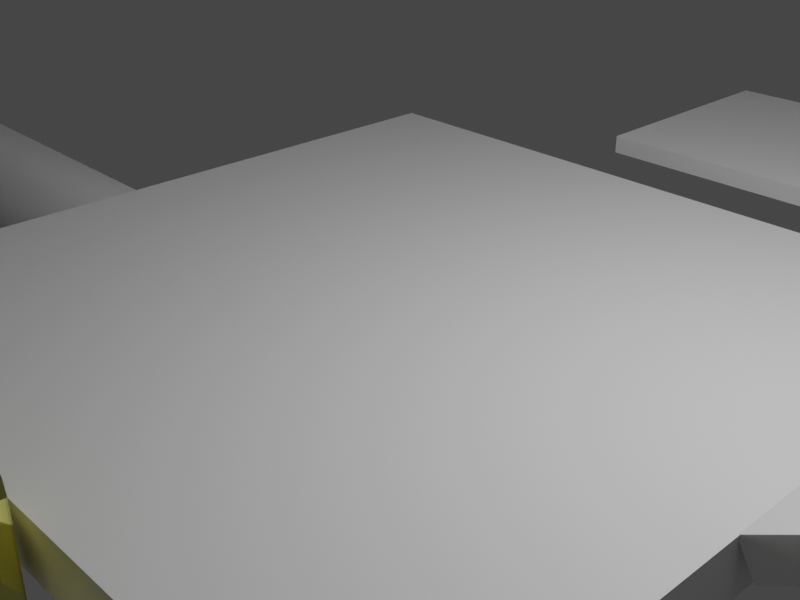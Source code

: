 # Source: level2.blend  (saved by Blender 3.6.13; exported with 4.5.12 LTS)
import bpy
from mathutils import Matrix  # noqa: F401  (used for matrix-valued properties, if any)

bpy.ops.wm.read_factory_settings(use_empty=True)
scene = bpy.context.scene
scene.name = 'Scene'

# ---- collections
col_collection = bpy.data.collections.new('Collection'); scene.collection.children.link(col_collection)

# ---- materials (node trees are filled in below, after node groups)
mat_material = bpy.data.materials.new('Material')
mat_material.alpha_threshold = 0.0
mat_material.use_transparent_shadow = False
mat_material.line_color = (0.0, 0.0, 0.0, 1.0)
mat_metal = bpy.data.materials.new('metal')
mat_metal.use_transparent_shadow = False

# ---- node groups
ng_auto_smooth = bpy.data.node_groups.new('Auto Smooth', 'GeometryNodeTree')
_s = ng_auto_smooth.interface.new_socket(name='Geometry', in_out='OUTPUT', socket_type='NodeSocketGeometry')
_s = ng_auto_smooth.interface.new_socket(name='Geometry', in_out='INPUT', socket_type='NodeSocketGeometry')
_s = ng_auto_smooth.interface.new_socket(name='Angle', in_out='INPUT', socket_type='NodeSocketFloat')
_s.subtype = 'ANGLE'
_s.min_value = 0.0
_s.max_value = 3.142
ng_auto_smooth.is_modifier = True
_N = ng_auto_smooth.nodes; _L = ng_auto_smooth.links
n0 = _N.new('NodeGroupOutput'); n0.name = 'Group Output'; n0.location = (480, -100)
n1 = _N.new('NodeGroupInput'); n1.name = 'Group Input'; n1.location = (-420, -300)
n2 = _N.new('NodeGroupInput'); n2.name = 'Group Input.001'; n2.location = (-60, -100)
n3 = _N.new('GeometryNodeSetShadeSmooth'); n3.name = 'Set Shade Smooth'; n3.location = (120, -100)
n3.domain = 'EDGE'
n4 = _N.new('GeometryNodeSetShadeSmooth'); n4.name = 'Set Shade Smooth.001'; n4.location = (300, -100)
n5 = _N.new('GeometryNodeInputMeshEdgeAngle'); n5.name = 'Edge Angle'; n5.location = (-420, -220)
n6 = _N.new('GeometryNodeInputEdgeSmooth'); n6.name = 'Is Edge Smooth'; n6.location = (-60, -160)
n7 = _N.new('GeometryNodeInputShadeSmooth'); n7.name = 'Is Face Smooth'; n7.location = (-240, -340)
n8 = _N.new('FunctionNodeBooleanMath'); n8.name = 'Boolean Math'; n8.location = (-60, -220)
n9 = _N.new('FunctionNodeCompare'); n9.name = 'Compare'; n9.location = (-240, -180)
n9.operation = 'LESS_EQUAL'
_L.new(n5.outputs[0], n9.inputs[0])
_L.new(n4.outputs[0], n0.inputs[0])
_L.new(n1.outputs[1], n9.inputs[1])
_L.new(n9.outputs[0], n8.inputs[0])
_L.new(n7.outputs[0], n8.inputs[1])
_L.new(n2.outputs[0], n3.inputs[0])
_L.new(n6.outputs[0], n3.inputs[1])
_L.new(n3.outputs[0], n4.inputs[0])
_L.new(n8.outputs[0], n3.inputs[2])
n0.is_active_output = True

# ---- material node trees
mat_material.use_nodes = True; mat_material.node_tree.nodes.clear()
_N = mat_material.node_tree.nodes; _L = mat_material.node_tree.links
n0 = _N.new('ShaderNodeOutputMaterial'); n0.name = 'Material Output'; n0.location = (300, 300)
n1 = _N.new('ShaderNodeBsdfPrincipled'); n1.name = 'Principled BSDF'; n1.location = (10, 300)
n1.distribution = 'GGX'
n1.subsurface_method = 'BURLEY'
n1.inputs[2].default_value = 0.4
n1.inputs[3].default_value = 1.45
n1.inputs[27].default_value = (0.0, 0.0, 0.0, 1.0)
n1.inputs[28].default_value = 1.0
_L.new(n1.outputs[0], n0.inputs[0])
n0.is_active_output = True
mat_metal.use_nodes = True; mat_metal.node_tree.nodes.clear()
_N = mat_metal.node_tree.nodes; _L = mat_metal.node_tree.links
n0 = _N.new('ShaderNodeBsdfPrincipled'); n0.name = 'Principled BSDF'; n0.location = (10, 300)
n0.distribution = 'GGX'
n0.subsurface_method = 'RANDOM_WALK_SKIN'
n0.inputs[0].default_value = (0.8, 0.7557, 0.2025, 1.0)
n0.inputs[1].default_value = 1.0
n0.inputs[2].default_value = 0.122
n0.inputs[3].default_value = 1.45
n0.inputs[13].default_value = 0.8465
n0.inputs[27].default_value = (0.0, 0.0, 0.0, 1.0)
n0.inputs[28].default_value = 1.0
n1 = _N.new('ShaderNodeOutputMaterial'); n1.name = 'Material Output'; n1.location = (300, 300)
_L.new(n0.outputs[0], n1.inputs[0])
n1.is_active_output = True

# ---- world
world_world = bpy.data.worlds.new('World'); scene.world = world_world
world_world.use_nodes = True; world_world.node_tree.nodes.clear()
_N = world_world.node_tree.nodes; _L = world_world.node_tree.links
n0 = _N.new('ShaderNodeOutputWorld'); n0.name = 'World Output'; n0.location = (300, 300)
n1 = _N.new('ShaderNodeBackground'); n1.name = 'Background'; n1.location = (10, 300)
n1.inputs[0].default_value = (0.05088, 0.05088, 0.05088, 1.0)
_L.new(n1.outputs[0], n0.inputs[0])
n0.is_active_output = True
world_world.color = (0.05088, 0.05088, 0.05088)
world_world.use_sun_shadow = False
world_world.sun_shadow_jitter_overblur = 0.0

# ---- cameras
cam_camera = bpy.data.cameras.new('Camera')
cam_camera.clip_end = 100.0
cam_camera.ortho_scale = 7.314

# ---- lights
light_light = bpy.data.lights.new('Light', 'POINT')
light_light.transmission_factor = 0.0
light_light.energy = 1000.0
light_light.shadow_soft_size = 0.1
light_light.shadow_maximum_resolution = 0.006
light_light.use_absolute_resolution = True

# ---- meshes
me_cube = bpy.data.meshes.new('Cube')
me_cube.from_pydata([(4.435, 4.435, 0.312), (4.435, 4.435, -0.312), (4.435, -4.435, 0.312), (4.435, -4.435, -0.312), (-4.435, 4.435, 0.312), (-4.435, 4.435, -0.312), (-4.435, -4.435, 0.312), (-4.435, -4.435, -0.312)], [], [(0, 4, 6, 2), (3, 2, 6, 7), (7, 6, 4, 5), (5, 1, 3, 7), (1, 0, 2, 3), (5, 4, 0, 1)])
_uv = me_cube.uv_layers.new(name='UVMap')
_uv.uv.foreach_set('vector', [0.625, 0.5, 0.875, 0.5, 0.875, 0.75, 0.625, 0.75, 0.375, 0.75, 0.625, 0.75, 0.625, 1.0, 0.375, 1.0, 0.375, 0.0, 0.625, 0.0, 0.625, 0.25, 0.375, 0.25, 0.125, 0.5, 0.375, 0.5, 0.375, 0.75, 0.125, 0.75, 0.375, 0.5, 0.625, 0.5, 0.625, 0.75, 0.375, 0.75, 0.375, 0.25, 0.625, 0.25, 0.625, 0.5, 0.375, 0.5])
me_cube.materials.append(mat_material)
me_cube.use_remesh_preserve_volume = False
me_cube.use_remesh_preserve_attributes = False
me_cube.use_mirror_vertex_groups = False
me_cube.update()
me_cube_001 = bpy.data.meshes.new('Cube.001')
me_cube_001.from_pydata([(1.744, 1.744, 0.1227), (1.744, 1.744, -0.1227), (1.744, -1.744, 0.1227), (1.744, -1.744, -0.1227), (-1.744, 1.744, 0.1227), (-1.744, 1.744, -0.1227), (-1.744, -1.744, 0.1227), (-1.744, -1.744, -0.1227)], [], [(0, 4, 6, 2), (3, 2, 6, 7), (7, 6, 4, 5), (5, 1, 3, 7), (1, 0, 2, 3), (5, 4, 0, 1)])
_uv = me_cube_001.uv_layers.new(name='UVMap')
_uv.uv.foreach_set('vector', [0.625, 0.5, 0.875, 0.5, 0.875, 0.75, 0.625, 0.75, 0.375, 0.75, 0.625, 0.75, 0.625, 1.0, 0.375, 1.0, 0.375, 0.0, 0.625, 0.0, 0.625, 0.25, 0.375, 0.25, 0.125, 0.5, 0.375, 0.5, 0.375, 0.75, 0.125, 0.75, 0.375, 0.5, 0.625, 0.5, 0.625, 0.75, 0.375, 0.75, 0.375, 0.25, 0.625, 0.25, 0.625, 0.5, 0.375, 0.5])
me_cube_001.materials.append(mat_material)
me_cube_001.use_remesh_preserve_volume = False
me_cube_001.use_remesh_preserve_attributes = False
me_cube_001.use_mirror_vertex_groups = False
me_cube_001.update()
me_cube_002 = bpy.data.meshes.new('Cube.002')
me_cube_002.from_pydata([(4.155, 1.883, 0.195), (4.155, 1.883, -0.195), (4.155, -1.883, 0.195), (4.155, -1.883, -0.195), (-4.155, 1.883, 0.195), (-4.155, 1.883, -0.195), (-4.155, -1.883, 0.195), (-4.155, -1.883, -0.195)], [], [(0, 4, 6, 2), (3, 2, 6, 7), (7, 6, 4, 5), (5, 1, 3, 7), (1, 0, 2, 3), (5, 4, 0, 1)])
_uv = me_cube_002.uv_layers.new(name='UVMap')
_uv.uv.foreach_set('vector', [0.625, 0.5, 0.875, 0.5, 0.875, 0.75, 0.625, 0.75, 0.375, 0.75, 0.625, 0.75, 0.625, 1.0, 0.375, 1.0, 0.375, 0.0, 0.625, 0.0, 0.625, 0.25, 0.375, 0.25, 0.125, 0.5, 0.375, 0.5, 0.375, 0.75, 0.125, 0.75, 0.375, 0.5, 0.625, 0.5, 0.625, 0.75, 0.375, 0.75, 0.375, 0.25, 0.625, 0.25, 0.625, 0.5, 0.375, 0.5])
me_cube_002.materials.append(mat_material)
me_cube_002.use_remesh_preserve_volume = False
me_cube_002.use_remesh_preserve_attributes = False
me_cube_002.use_mirror_vertex_groups = False
me_cube_002.update()
me_cube_003 = bpy.data.meshes.new('Cube.003')
me_cube_003.from_pydata([(17.04, 2.831, 0.312), (17.04, 2.831, -0.312), (-4.435, 2.831, 0.312), (-4.435, 2.831, -0.312), (-4.435, 0.0, -0.312), (17.04, 0.0, 0.312), (-4.435, 0.0, 0.312), (17.04, 0.0, -0.312), (17.04, 3.447, -0.312), (-3.805, 3.447, -0.312), (17.04, 3.447, 0.312), (-3.805, 3.447, 0.312), (-4.435, 2.831, 2.993), (17.04, 2.831, 2.993), (-3.805, 3.447, 2.993), (17.04, 3.447, 2.993)], [], [(4, 6, 2, 3), (11, 2, 12, 14), (0, 2, 6, 5), (1, 0, 5, 7), (3, 1, 7, 4), (9, 11, 10, 8), (3, 2, 11, 9), (1, 3, 9, 8), (0, 1, 8, 10), (12, 13, 15, 14), (2, 0, 13, 12), (10, 11, 14, 15), (0, 10, 15, 13)])
_uv = me_cube_003.uv_layers.new(name='UVMap')
_uv.uv.foreach_set('vector', [0.375, 0.125, 0.625, 0.125, 0.625, 0.25, 0.375, 0.25, 0.625, 0.25, 0.625, 0.25, 0.625, 0.25, 0.625, 0.25, 0.625, 0.5, 0.875, 0.5, 0.875, 0.625, 0.625, 0.625, 0.375, 0.5, 0.625, 0.5, 0.625, 0.625, 0.375, 0.625, 0.125, 0.5, 0.375, 0.5, 0.375, 0.625, 0.125, 0.625, 0.375, 0.25, 0.625, 0.25, 0.625, 0.5, 0.375, 0.5, 0.375, 0.25, 0.625, 0.25, 0.625, 0.25, 0.375, 0.25, 0.375, 0.5, 0.125, 0.5, 0.125, 0.5, 0.375, 0.5, 0.625, 0.5, 0.375, 0.5, 0.375, 0.5, 0.625, 0.5, 0.875, 0.5, 0.625, 0.5, 0.625, 0.5, 0.875, 0.5, 0.875, 0.5, 0.625, 0.5, 0.625, 0.5, 0.875, 0.5, 0.625, 0.5, 0.625, 0.25, 0.625, 0.25, 0.625, 0.5, 0.625, 0.5, 0.625, 0.5, 0.625, 0.5, 0.625, 0.5])
me_cube_003.materials.append(mat_material)
me_cube_003.use_remesh_preserve_volume = False
me_cube_003.use_remesh_preserve_attributes = False
me_cube_003.use_mirror_vertex_groups = False
me_cube_003.update()
me_cube_004 = bpy.data.meshes.new('Cube.004')
me_cube_004.from_pydata([(4.435, 4.435, 0.312), (4.435, 4.435, -0.312), (4.435, -4.435, 0.312), (4.435, -4.435, -0.312), (-4.435, 4.435, 0.312), (-4.435, 4.435, -0.312), (-4.435, -4.435, 0.312), (-4.435, -4.435, -0.312)], [], [(0, 4, 6, 2), (3, 2, 6, 7), (7, 6, 4, 5), (5, 1, 3, 7), (1, 0, 2, 3), (5, 4, 0, 1)])
_uv = me_cube_004.uv_layers.new(name='UVMap')
_uv.uv.foreach_set('vector', [0.625, 0.5, 0.875, 0.5, 0.875, 0.75, 0.625, 0.75, 0.375, 0.75, 0.625, 0.75, 0.625, 1.0, 0.375, 1.0, 0.375, 0.0, 0.625, 0.0, 0.625, 0.25, 0.375, 0.25, 0.125, 0.5, 0.375, 0.5, 0.375, 0.75, 0.125, 0.75, 0.375, 0.5, 0.625, 0.5, 0.625, 0.75, 0.375, 0.75, 0.375, 0.25, 0.625, 0.25, 0.625, 0.5, 0.375, 0.5])
me_cube_004.materials.append(mat_material)
me_cube_004.use_remesh_preserve_volume = False
me_cube_004.use_remesh_preserve_attributes = False
me_cube_004.use_mirror_vertex_groups = False
me_cube_004.update()
me_gear = bpy.data.meshes.new('Gear')
me_gear.from_pydata([(2.279, 0.0, -0.4849), (2.26, 0.2975, -0.4849), (2.106, 0.8722, -0.4849), (2.5, 0.3291, -0.4849), (2.33, 0.9649, -0.4849), (2.818, 0.4955, -0.4849), (2.763, 0.7405, -0.4849), (2.688, 0.9798, -0.4849), (2.279, 0.0, 0.4849), (2.26, 0.2975, 0.4849), (2.106, 0.8722, 0.4849), (2.5, 0.3291, 0.4849), (2.33, 0.9649, 0.4849), (2.818, 0.4955, 0.4849), (2.763, 0.7405, 0.4849), (2.688, 0.9798, 0.4849), (1.974, 1.14, -0.4849), (1.808, 1.387, -0.4849), (1.387, 1.808, -0.4849), (2.0, 1.535, -0.4849), (1.535, 2.0, -0.4849), (2.192, 1.838, -0.4849), (2.023, 2.023, -0.4849), (1.838, 2.192, -0.4849), (1.974, 1.14, 0.4849), (1.808, 1.387, 0.4849), (1.387, 1.808, 0.4849), (2.0, 1.535, 0.4849), (1.535, 2.0, 0.4849), (2.192, 1.838, 0.4849), (2.023, 2.023, 0.4849), (1.838, 2.192, 0.4849), (1.14, 1.974, -0.4849), (0.8722, 2.106, -0.4849), (0.2975, 2.26, -0.4849), (0.9649, 2.33, -0.4849), (0.3291, 2.5, -0.4849), (0.9798, 2.688, -0.4849), (0.7405, 2.763, -0.4849), (0.4955, 2.818, -0.4849), (1.14, 1.974, 0.4849), (0.8722, 2.106, 0.4849), (0.2975, 2.26, 0.4849), (0.9649, 2.33, 0.4849), (0.3291, 2.5, 0.4849), (0.9798, 2.688, 0.4849), (0.7405, 2.763, 0.4849), (0.4955, 2.818, 0.4849), (1.396e-16, 2.279, -0.4849), (-0.2975, 2.26, -0.4849), (-0.8722, 2.106, -0.4849), (-0.3291, 2.5, -0.4849), (-0.9649, 2.33, -0.4849), (-0.4955, 2.818, -0.4849), (-0.7405, 2.763, -0.4849), (-0.9798, 2.688, -0.4849), (1.396e-16, 2.279, 0.4849), (-0.2975, 2.26, 0.4849), (-0.8722, 2.106, 0.4849), (-0.3291, 2.5, 0.4849), (-0.9649, 2.33, 0.4849), (-0.4955, 2.818, 0.4849), (-0.7405, 2.763, 0.4849), (-0.9798, 2.688, 0.4849), (-1.14, 1.974, -0.4849), (-1.387, 1.808, -0.4849), (-1.808, 1.387, -0.4849), (-1.535, 2.0, -0.4849), (-2.0, 1.535, -0.4849), (-1.838, 2.192, -0.4849), (-2.023, 2.023, -0.4849), (-2.192, 1.838, -0.4849), (-1.14, 1.974, 0.4849), (-1.387, 1.808, 0.4849), (-1.808, 1.387, 0.4849), (-1.535, 2.0, 0.4849), (-2.0, 1.535, 0.4849), (-1.838, 2.192, 0.4849), (-2.023, 2.023, 0.4849), (-2.192, 1.838, 0.4849), (-1.974, 1.14, -0.4849), (-2.106, 0.8722, -0.4849), (-2.26, 0.2975, -0.4849), (-2.33, 0.9649, -0.4849), (-2.5, 0.3291, -0.4849), (-2.688, 0.9798, -0.4849), (-2.763, 0.7405, -0.4849), (-2.818, 0.4955, -0.4849), (-1.974, 1.14, 0.4849), (-2.106, 0.8722, 0.4849), (-2.26, 0.2975, 0.4849), (-2.33, 0.9649, 0.4849), (-2.5, 0.3291, 0.4849), (-2.688, 0.9798, 0.4849), (-2.763, 0.7405, 0.4849), (-2.818, 0.4955, 0.4849), (-2.279, 2.791e-16, -0.4849), (-2.26, -0.2975, -0.4849), (-2.106, -0.8722, -0.4849), (-2.5, -0.3291, -0.4849), (-2.33, -0.9649, -0.4849), (-2.818, -0.4955, -0.4849), (-2.763, -0.7405, -0.4849), (-2.688, -0.9798, -0.4849), (-2.279, 2.791e-16, 0.4849), (-2.26, -0.2975, 0.4849), (-2.106, -0.8722, 0.4849), (-2.5, -0.3291, 0.4849), (-2.33, -0.9649, 0.4849), (-2.818, -0.4955, 0.4849), (-2.763, -0.7405, 0.4849), (-2.688, -0.9798, 0.4849), (-1.974, -1.14, -0.4849), (-1.808, -1.387, -0.4849), (-1.387, -1.808, -0.4849), (-2.0, -1.535, -0.4849), (-1.535, -2.0, -0.4849), (-2.192, -1.838, -0.4849), (-2.023, -2.023, -0.4849), (-1.838, -2.192, -0.4849), (-1.974, -1.14, 0.4849), (-1.808, -1.387, 0.4849), (-1.387, -1.808, 0.4849), (-2.0, -1.535, 0.4849), (-1.535, -2.0, 0.4849), (-2.192, -1.838, 0.4849), (-2.023, -2.023, 0.4849), (-1.838, -2.192, 0.4849), (-1.14, -1.974, -0.4849), (-0.8722, -2.106, -0.4849), (-0.2975, -2.26, -0.4849), (-0.9649, -2.33, -0.4849), (-0.3291, -2.5, -0.4849), (-0.9798, -2.688, -0.4849), (-0.7405, -2.763, -0.4849), (-0.4955, -2.818, -0.4849), (-1.14, -1.974, 0.4849), (-0.8722, -2.106, 0.4849), (-0.2975, -2.26, 0.4849), (-0.9649, -2.33, 0.4849), (-0.3291, -2.5, 0.4849), (-0.9798, -2.688, 0.4849), (-0.7405, -2.763, 0.4849), (-0.4955, -2.818, 0.4849), (-4.187e-16, -2.279, -0.4849), (0.2975, -2.26, -0.4849), (0.8722, -2.106, -0.4849), (0.3291, -2.5, -0.4849), (0.9649, -2.33, -0.4849), (0.4955, -2.818, -0.4849), (0.7405, -2.763, -0.4849), (0.9798, -2.688, -0.4849), (-4.187e-16, -2.279, 0.4849), (0.2975, -2.26, 0.4849), (0.8722, -2.106, 0.4849), (0.3291, -2.5, 0.4849), (0.9649, -2.33, 0.4849), (0.4955, -2.818, 0.4849), (0.7405, -2.763, 0.4849), (0.9798, -2.688, 0.4849), (1.14, -1.974, -0.4849), (1.387, -1.808, -0.4849), (1.808, -1.387, -0.4849), (1.535, -2.0, -0.4849), (2.0, -1.535, -0.4849), (1.838, -2.192, -0.4849), (2.023, -2.023, -0.4849), (2.192, -1.838, -0.4849), (1.14, -1.974, 0.4849), (1.387, -1.808, 0.4849), (1.808, -1.387, 0.4849), (1.535, -2.0, 0.4849), (2.0, -1.535, 0.4849), (1.838, -2.192, 0.4849), (2.023, -2.023, 0.4849), (2.192, -1.838, 0.4849), (1.974, -1.14, -0.4849), (2.106, -0.8722, -0.4849), (2.26, -0.2975, -0.4849), (2.33, -0.9649, -0.4849), (2.5, -0.3291, -0.4849), (2.688, -0.9798, -0.4849), (2.763, -0.7405, -0.4849), (2.818, -0.4955, -0.4849), (1.974, -1.14, 0.4849), (2.106, -0.8722, 0.4849), (2.26, -0.2975, 0.4849), (2.33, -0.9649, 0.4849), (2.5, -0.3291, 0.4849), (2.688, -0.9798, 0.4849), (2.763, -0.7405, 0.4849), (2.818, -0.4955, 0.4849)], [], [(8, 0, 1, 9), (9, 1, 3, 11), (11, 3, 5, 13), (13, 5, 6, 14), (14, 6, 7, 15), (15, 7, 4, 12), (12, 4, 2, 10), (24, 16, 17, 25), (25, 17, 19, 27), (27, 19, 21, 29), (29, 21, 22, 30), (30, 22, 23, 31), (31, 23, 20, 28), (28, 20, 18, 26), (2, 16, 24, 10), (40, 32, 33, 41), (41, 33, 35, 43), (43, 35, 37, 45), (45, 37, 38, 46), (46, 38, 39, 47), (47, 39, 36, 44), (44, 36, 34, 42), (18, 32, 40, 26), (56, 48, 49, 57), (57, 49, 51, 59), (59, 51, 53, 61), (61, 53, 54, 62), (62, 54, 55, 63), (63, 55, 52, 60), (60, 52, 50, 58), (34, 48, 56, 42), (72, 64, 65, 73), (73, 65, 67, 75), (75, 67, 69, 77), (77, 69, 70, 78), (78, 70, 71, 79), (79, 71, 68, 76), (76, 68, 66, 74), (50, 64, 72, 58), (88, 80, 81, 89), (89, 81, 83, 91), (91, 83, 85, 93), (93, 85, 86, 94), (94, 86, 87, 95), (95, 87, 84, 92), (92, 84, 82, 90), (66, 80, 88, 74), (104, 96, 97, 105), (105, 97, 99, 107), (107, 99, 101, 109), (109, 101, 102, 110), (110, 102, 103, 111), (111, 103, 100, 108), (108, 100, 98, 106), (82, 96, 104, 90), (120, 112, 113, 121), (121, 113, 115, 123), (123, 115, 117, 125), (125, 117, 118, 126), (126, 118, 119, 127), (127, 119, 116, 124), (124, 116, 114, 122), (98, 112, 120, 106), (136, 128, 129, 137), (137, 129, 131, 139), (139, 131, 133, 141), (141, 133, 134, 142), (142, 134, 135, 143), (143, 135, 132, 140), (140, 132, 130, 138), (114, 128, 136, 122), (152, 144, 145, 153), (153, 145, 147, 155), (155, 147, 149, 157), (157, 149, 150, 158), (158, 150, 151, 159), (159, 151, 148, 156), (156, 148, 146, 154), (130, 144, 152, 138), (36, 39, 38, 37, 35, 33, 32, 18, 20, 23, 22, 21, 19, 17, 16, 2, 4, 7, 6, 5, 3, 1, 0, 178, 180, 183, 182, 181, 179, 177, 176, 162, 164, 167, 166, 165, 163, 161, 160, 146, 148, 151, 150, 149, 147, 145, 144, 130, 132, 135, 134, 133, 131, 129, 128, 114, 116, 119, 118, 117, 115, 113, 112, 98, 100, 103, 102, 101, 99, 97, 96, 82, 84, 87, 86, 85, 83, 81, 80, 66, 68, 71, 70, 69, 67, 65, 64, 50, 52, 55, 54, 53, 51, 49, 48, 34), (168, 160, 161, 169), (169, 161, 163, 171), (171, 163, 165, 173), (173, 165, 166, 174), (174, 166, 167, 175), (175, 167, 164, 172), (172, 164, 162, 170), (146, 160, 168, 154), (156, 154, 168, 169, 171, 173, 174, 175, 172, 170, 184, 185, 187, 189, 190, 191, 188, 186, 8, 9, 11, 13, 14, 15, 12, 10, 24, 25, 27, 29, 30, 31, 28, 26, 40, 41, 43, 45, 46, 47, 44, 42, 56, 57, 59, 61, 62, 63, 60, 58, 72, 73, 75, 77, 78, 79, 76, 74, 88, 89, 91, 93, 94, 95, 92, 90, 104, 105, 107, 109, 110, 111, 108, 106, 120, 121, 123, 125, 126, 127, 124, 122, 136, 137, 139, 141, 142, 143, 140, 138, 152, 153, 155, 157, 158, 159), (184, 176, 177, 185), (185, 177, 179, 187), (187, 179, 181, 189), (189, 181, 182, 190), (190, 182, 183, 191), (191, 183, 180, 188), (188, 180, 178, 186), (162, 176, 184, 170), (178, 0, 8, 186)])
me_gear.polygons.foreach_set('use_smooth', [True] * 98)
me_gear.materials.append(mat_metal)
me_gear.update()
me_gear_001 = bpy.data.meshes.new('Gear.001')
me_gear_001.from_pydata([(2.279, 0.0, -0.4849), (2.26, 0.2975, -0.4849), (2.106, 0.8722, -0.4849), (2.5, 0.3291, -0.4849), (2.33, 0.9649, -0.4849), (2.818, 0.4955, -0.4849), (2.763, 0.7405, -0.4849), (2.688, 0.9798, -0.4849), (2.279, 0.0, 0.4849), (2.26, 0.2975, 0.4849), (2.106, 0.8722, 0.4849), (2.5, 0.3291, 0.4849), (2.33, 0.9649, 0.4849), (2.818, 0.4955, 0.4849), (2.763, 0.7405, 0.4849), (2.688, 0.9798, 0.4849), (1.974, 1.14, -0.4849), (1.808, 1.387, -0.4849), (1.387, 1.808, -0.4849), (2.0, 1.535, -0.4849), (1.535, 2.0, -0.4849), (2.192, 1.838, -0.4849), (2.023, 2.023, -0.4849), (1.838, 2.192, -0.4849), (1.974, 1.14, 0.4849), (1.808, 1.387, 0.4849), (1.387, 1.808, 0.4849), (2.0, 1.535, 0.4849), (1.535, 2.0, 0.4849), (2.192, 1.838, 0.4849), (2.023, 2.023, 0.4849), (1.838, 2.192, 0.4849), (1.14, 1.974, -0.4849), (0.8722, 2.106, -0.4849), (0.2975, 2.26, -0.4849), (0.9649, 2.33, -0.4849), (0.3291, 2.5, -0.4849), (0.9798, 2.688, -0.4849), (0.7405, 2.763, -0.4849), (0.4955, 2.818, -0.4849), (1.14, 1.974, 0.4849), (0.8722, 2.106, 0.4849), (0.2975, 2.26, 0.4849), (0.9649, 2.33, 0.4849), (0.3291, 2.5, 0.4849), (0.9798, 2.688, 0.4849), (0.7405, 2.763, 0.4849), (0.4955, 2.818, 0.4849), (1.396e-16, 2.279, -0.4849), (-0.2975, 2.26, -0.4849), (-0.8722, 2.106, -0.4849), (-0.3291, 2.5, -0.4849), (-0.9649, 2.33, -0.4849), (-0.4955, 2.818, -0.4849), (-0.7405, 2.763, -0.4849), (-0.9798, 2.688, -0.4849), (1.396e-16, 2.279, 0.4849), (-0.2975, 2.26, 0.4849), (-0.8722, 2.106, 0.4849), (-0.3291, 2.5, 0.4849), (-0.9649, 2.33, 0.4849), (-0.4955, 2.818, 0.4849), (-0.7405, 2.763, 0.4849), (-0.9798, 2.688, 0.4849), (-1.14, 1.974, -0.4849), (-1.387, 1.808, -0.4849), (-1.808, 1.387, -0.4849), (-1.535, 2.0, -0.4849), (-2.0, 1.535, -0.4849), (-1.838, 2.192, -0.4849), (-2.023, 2.023, -0.4849), (-2.192, 1.838, -0.4849), (-1.14, 1.974, 0.4849), (-1.387, 1.808, 0.4849), (-1.808, 1.387, 0.4849), (-1.535, 2.0, 0.4849), (-2.0, 1.535, 0.4849), (-1.838, 2.192, 0.4849), (-2.023, 2.023, 0.4849), (-2.192, 1.838, 0.4849), (-1.974, 1.14, -0.4849), (-2.106, 0.8722, -0.4849), (-2.26, 0.2975, -0.4849), (-2.33, 0.9649, -0.4849), (-2.5, 0.3291, -0.4849), (-2.688, 0.9798, -0.4849), (-2.763, 0.7405, -0.4849), (-2.818, 0.4955, -0.4849), (-1.974, 1.14, 0.4849), (-2.106, 0.8722, 0.4849), (-2.26, 0.2975, 0.4849), (-2.33, 0.9649, 0.4849), (-2.5, 0.3291, 0.4849), (-2.688, 0.9798, 0.4849), (-2.763, 0.7405, 0.4849), (-2.818, 0.4955, 0.4849), (-2.279, 2.791e-16, -0.4849), (-2.26, -0.2975, -0.4849), (-2.106, -0.8722, -0.4849), (-2.5, -0.3291, -0.4849), (-2.33, -0.9649, -0.4849), (-2.818, -0.4955, -0.4849), (-2.763, -0.7405, -0.4849), (-2.688, -0.9798, -0.4849), (-2.279, 2.791e-16, 0.4849), (-2.26, -0.2975, 0.4849), (-2.106, -0.8722, 0.4849), (-2.5, -0.3291, 0.4849), (-2.33, -0.9649, 0.4849), (-2.818, -0.4955, 0.4849), (-2.763, -0.7405, 0.4849), (-2.688, -0.9798, 0.4849), (-1.974, -1.14, -0.4849), (-1.808, -1.387, -0.4849), (-1.387, -1.808, -0.4849), (-2.0, -1.535, -0.4849), (-1.535, -2.0, -0.4849), (-2.192, -1.838, -0.4849), (-2.023, -2.023, -0.4849), (-1.838, -2.192, -0.4849), (-1.974, -1.14, 0.4849), (-1.808, -1.387, 0.4849), (-1.387, -1.808, 0.4849), (-2.0, -1.535, 0.4849), (-1.535, -2.0, 0.4849), (-2.192, -1.838, 0.4849), (-2.023, -2.023, 0.4849), (-1.838, -2.192, 0.4849), (-1.14, -1.974, -0.4849), (-0.8722, -2.106, -0.4849), (-0.2975, -2.26, -0.4849), (-0.9649, -2.33, -0.4849), (-0.3291, -2.5, -0.4849), (-0.9798, -2.688, -0.4849), (-0.7405, -2.763, -0.4849), (-0.4955, -2.818, -0.4849), (-1.14, -1.974, 0.4849), (-0.8722, -2.106, 0.4849), (-0.2975, -2.26, 0.4849), (-0.9649, -2.33, 0.4849), (-0.3291, -2.5, 0.4849), (-0.9798, -2.688, 0.4849), (-0.7405, -2.763, 0.4849), (-0.4955, -2.818, 0.4849), (-4.187e-16, -2.279, -0.4849), (0.2975, -2.26, -0.4849), (0.8722, -2.106, -0.4849), (0.3291, -2.5, -0.4849), (0.9649, -2.33, -0.4849), (0.4955, -2.818, -0.4849), (0.7405, -2.763, -0.4849), (0.9798, -2.688, -0.4849), (-4.187e-16, -2.279, 0.4849), (0.2975, -2.26, 0.4849), (0.8722, -2.106, 0.4849), (0.3291, -2.5, 0.4849), (0.9649, -2.33, 0.4849), (0.4955, -2.818, 0.4849), (0.7405, -2.763, 0.4849), (0.9798, -2.688, 0.4849), (1.14, -1.974, -0.4849), (1.387, -1.808, -0.4849), (1.808, -1.387, -0.4849), (1.535, -2.0, -0.4849), (2.0, -1.535, -0.4849), (1.838, -2.192, -0.4849), (2.023, -2.023, -0.4849), (2.192, -1.838, -0.4849), (1.14, -1.974, 0.4849), (1.387, -1.808, 0.4849), (1.808, -1.387, 0.4849), (1.535, -2.0, 0.4849), (2.0, -1.535, 0.4849), (1.838, -2.192, 0.4849), (2.023, -2.023, 0.4849), (2.192, -1.838, 0.4849), (1.974, -1.14, -0.4849), (2.106, -0.8722, -0.4849), (2.26, -0.2975, -0.4849), (2.33, -0.9649, -0.4849), (2.5, -0.3291, -0.4849), (2.688, -0.9798, -0.4849), (2.763, -0.7405, -0.4849), (2.818, -0.4955, -0.4849), (1.974, -1.14, 0.4849), (2.106, -0.8722, 0.4849), (2.26, -0.2975, 0.4849), (2.33, -0.9649, 0.4849), (2.5, -0.3291, 0.4849), (2.688, -0.9798, 0.4849), (2.763, -0.7405, 0.4849), (2.818, -0.4955, 0.4849)], [], [(8, 0, 1, 9), (9, 1, 3, 11), (11, 3, 5, 13), (13, 5, 6, 14), (14, 6, 7, 15), (15, 7, 4, 12), (12, 4, 2, 10), (24, 16, 17, 25), (25, 17, 19, 27), (27, 19, 21, 29), (29, 21, 22, 30), (30, 22, 23, 31), (31, 23, 20, 28), (28, 20, 18, 26), (2, 16, 24, 10), (40, 32, 33, 41), (41, 33, 35, 43), (43, 35, 37, 45), (45, 37, 38, 46), (46, 38, 39, 47), (47, 39, 36, 44), (44, 36, 34, 42), (18, 32, 40, 26), (56, 48, 49, 57), (57, 49, 51, 59), (59, 51, 53, 61), (61, 53, 54, 62), (62, 54, 55, 63), (63, 55, 52, 60), (60, 52, 50, 58), (34, 48, 56, 42), (72, 64, 65, 73), (73, 65, 67, 75), (75, 67, 69, 77), (77, 69, 70, 78), (78, 70, 71, 79), (79, 71, 68, 76), (76, 68, 66, 74), (50, 64, 72, 58), (88, 80, 81, 89), (89, 81, 83, 91), (91, 83, 85, 93), (93, 85, 86, 94), (94, 86, 87, 95), (95, 87, 84, 92), (92, 84, 82, 90), (66, 80, 88, 74), (104, 96, 97, 105), (105, 97, 99, 107), (107, 99, 101, 109), (109, 101, 102, 110), (110, 102, 103, 111), (111, 103, 100, 108), (108, 100, 98, 106), (82, 96, 104, 90), (120, 112, 113, 121), (121, 113, 115, 123), (123, 115, 117, 125), (125, 117, 118, 126), (126, 118, 119, 127), (127, 119, 116, 124), (124, 116, 114, 122), (98, 112, 120, 106), (136, 128, 129, 137), (137, 129, 131, 139), (139, 131, 133, 141), (141, 133, 134, 142), (142, 134, 135, 143), (143, 135, 132, 140), (140, 132, 130, 138), (114, 128, 136, 122), (152, 144, 145, 153), (153, 145, 147, 155), (155, 147, 149, 157), (157, 149, 150, 158), (158, 150, 151, 159), (159, 151, 148, 156), (156, 148, 146, 154), (130, 144, 152, 138), (36, 39, 38, 37, 35, 33, 32, 18, 20, 23, 22, 21, 19, 17, 16, 2, 4, 7, 6, 5, 3, 1, 0, 178, 180, 183, 182, 181, 179, 177, 176, 162, 164, 167, 166, 165, 163, 161, 160, 146, 148, 151, 150, 149, 147, 145, 144, 130, 132, 135, 134, 133, 131, 129, 128, 114, 116, 119, 118, 117, 115, 113, 112, 98, 100, 103, 102, 101, 99, 97, 96, 82, 84, 87, 86, 85, 83, 81, 80, 66, 68, 71, 70, 69, 67, 65, 64, 50, 52, 55, 54, 53, 51, 49, 48, 34), (168, 160, 161, 169), (169, 161, 163, 171), (171, 163, 165, 173), (173, 165, 166, 174), (174, 166, 167, 175), (175, 167, 164, 172), (172, 164, 162, 170), (146, 160, 168, 154), (156, 154, 168, 169, 171, 173, 174, 175, 172, 170, 184, 185, 187, 189, 190, 191, 188, 186, 8, 9, 11, 13, 14, 15, 12, 10, 24, 25, 27, 29, 30, 31, 28, 26, 40, 41, 43, 45, 46, 47, 44, 42, 56, 57, 59, 61, 62, 63, 60, 58, 72, 73, 75, 77, 78, 79, 76, 74, 88, 89, 91, 93, 94, 95, 92, 90, 104, 105, 107, 109, 110, 111, 108, 106, 120, 121, 123, 125, 126, 127, 124, 122, 136, 137, 139, 141, 142, 143, 140, 138, 152, 153, 155, 157, 158, 159), (184, 176, 177, 185), (185, 177, 179, 187), (187, 179, 181, 189), (189, 181, 182, 190), (190, 182, 183, 191), (191, 183, 180, 188), (188, 180, 178, 186), (162, 176, 184, 170), (178, 0, 8, 186)])
me_gear_001.polygons.foreach_set('use_smooth', [True] * 98)
me_gear_001.materials.append(mat_metal)
me_gear_001.update()
me_cube_006 = bpy.data.meshes.new('Cube.006')
me_cube_006.from_pydata([(0.3226, 2.099, 0.1034), (0.3226, 4.099, 0.1034), (0.3415, 2.099, -0.1033), (0.3415, 4.099, -0.1033), (0.3226, 4.005, 0.1034), (0.3415, 4.005, -0.1033), (0.3415, 2.215, -0.1033), (0.3226, 2.215, 0.1034), (0.3225, 2.099, 2.698), (0.3225, 4.005, 1.173), (0.3225, 4.099, 1.173), (0.3225, 2.215, 2.698)], [(1, 3), (6, 2), (2, 0), (7, 4), (3, 5), (5, 6), (9, 10), (8, 11), (10, 1), (0, 8), (4, 9), (11, 7)], [])
_uv = me_cube_006.uv_layers.new(name='UVMap')
_uv.uv.foreach_set('vector', [])
me_cube_006.update()
me_cube_007 = bpy.data.meshes.new('Cube.007')
me_cube_007.from_pydata([(4.435, 4.274, 0.312), (4.435, 4.262, -0.312), (4.435, -4.435, 0.312), (4.435, -4.435, -0.312), (-4.435, 2.381, 0.312), (-4.435, 2.381, -0.312), (-4.435, -2.381, 0.312), (-4.435, -2.381, -0.312), (1.94, 4.262, -0.312), (1.94, -4.435, 0.312), (1.94, -4.435, -0.312), (1.94, 4.274, 0.312), (4.435, 4.865, 0.312), (4.435, 4.865, -0.312), (1.94, 4.865, 0.312), (1.94, 4.865, -0.312), (1.94, 4.274, 1.371), (4.435, 4.274, 1.371), (1.94, 4.865, 1.371), (4.435, 4.865, 1.371)], [], [(11, 4, 6, 9), (10, 9, 6, 7), (7, 6, 4, 5), (8, 1, 3, 10), (1, 0, 2, 3), (1, 8, 15, 13), (5, 4, 11, 8), (5, 8, 10, 7), (3, 2, 9, 10), (0, 11, 9, 2), (15, 14, 12, 13), (11, 0, 17, 16), (0, 1, 13, 12), (8, 11, 14, 15), (16, 17, 19, 18), (12, 14, 18, 19), (0, 12, 19, 17), (14, 11, 16, 18)])
_uv = me_cube_007.uv_layers.new(name='UVMap')
_uv.uv.foreach_set('vector', [0.6953, 0.5, 0.875, 0.5, 0.875, 0.75, 0.6953, 0.75, 0.375, 0.8203, 0.625, 0.8203, 0.625, 1.0, 0.375, 1.0, 0.375, 0.0, 0.625, 0.0, 0.625, 0.25, 0.375, 0.25, 0.3047, 0.5, 0.375, 0.5, 0.375, 0.75, 0.3047, 0.75, 0.375, 0.5, 0.625, 0.5, 0.625, 0.75, 0.375, 0.75, 0.375, 0.5, 0.3047, 0.5, 0.3047, 0.5, 0.375, 0.5, 0.375, 0.25, 0.625, 0.25, 0.625, 0.4297, 0.375, 0.4297, 0.125, 0.5, 0.3047, 0.5, 0.3047, 0.75, 0.125, 0.75, 0.375, 0.75, 0.625, 0.75, 0.625, 0.8203, 0.375, 0.8203, 0.625, 0.5, 0.6953, 0.5, 0.6953, 0.75, 0.625, 0.75, 0.375, 0.4297, 0.625, 0.4297, 0.625, 0.5, 0.375, 0.5, 0.6953, 0.5, 0.625, 0.5, 0.625, 0.5, 0.6953, 0.5, 0.625, 0.5, 0.375, 0.5, 0.375, 0.5, 0.625, 0.5, 0.375, 0.4297, 0.625, 0.4297, 0.625, 0.4297, 0.375, 0.4297, 0.6953, 0.5, 0.625, 0.5, 0.625, 0.5, 0.6953, 0.5, 0.625, 0.5, 0.625, 0.4297, 0.625, 0.4297, 0.625, 0.5, 0.625, 0.5, 0.625, 0.5, 0.625, 0.5, 0.625, 0.5, 0.625, 0.4297, 0.625, 0.4297, 0.625, 0.4297, 0.625, 0.4297])
me_cube_007.materials.append(mat_material)
me_cube_007.use_remesh_preserve_volume = False
me_cube_007.use_remesh_preserve_attributes = False
me_cube_007.use_mirror_vertex_groups = False
me_cube_007.update()
me_cylinder = bpy.data.meshes.new('Cylinder')
me_cylinder.from_pydata([(9e-15, 1.0, 1.192e-07), (-35.73, 1.0, 2.817e-06), (6.538e-08, 0.5, 0.866), (-35.73, 0.5, 0.866), (6.538e-08, -0.5, 0.866), (-35.73, -0.5, 0.866), (9e-15, -1.0, 1.192e-07), (-35.73, -1.0, 2.817e-06), (-6.538e-08, -0.5, -0.866), (-35.73, -0.5, -0.866), (-6.538e-08, 0.5, -0.866), (-35.73, 0.5, -0.866)], [], [(0, 1, 3, 2), (2, 3, 5, 4), (4, 5, 7, 6), (6, 7, 9, 8), (3, 1, 11, 9, 7, 5), (8, 9, 11, 10), (10, 11, 1, 0), (0, 2, 4, 6, 8, 10)])
me_cylinder.polygons.foreach_set('use_smooth', [True] * 8)
_uv = me_cylinder.uv_layers.new(name='UVMap')
_uv.uv.foreach_set('vector', [1.0, 0.5, 1.0, 1.0, 0.8333, 1.0, 0.8333, 0.5, 0.8333, 0.5, 0.8333, 1.0, 0.6667, 1.0, 0.6667, 0.5, 0.6667, 0.5, 0.6667, 1.0, 0.5, 1.0, 0.5, 0.5, 0.5, 0.5, 0.5, 1.0, 0.3333, 1.0, 0.3333, 0.5, 0.4578, 0.37, 0.25, 0.49, 0.04215, 0.37, 0.04215, 0.13, 0.25, 0.01, 0.4578, 0.13, 0.3333, 0.5, 0.3333, 1.0, 0.1667, 1.0, 0.1667, 0.5, 0.1667, 0.5, 0.1667, 1.0, -8.941e-08, 1.0, -8.941e-08, 0.5, 0.75, 0.49, 0.9578, 0.37, 0.9578, 0.13, 0.75, 0.01, 0.5422, 0.13, 0.5422, 0.37])
me_cylinder.update()
me_cube_008 = bpy.data.meshes.new('Cube.008')
me_cube_008.from_pydata([(-42.24, -6.175, 0.3534), (-42.24, -6.175, 1.069), (-42.24, 6.175, 0.3534), (-42.24, 6.175, 1.069), (-29.88, -6.175, 0.3534), (-29.88, -6.175, 1.069), (-29.88, 6.175, 0.3534), (-29.88, 6.175, 1.069)], [], [(0, 1, 3, 2), (2, 3, 7, 6), (6, 7, 5, 4), (4, 5, 1, 0), (2, 6, 4, 0), (7, 3, 1, 5)])
_uv = me_cube_008.uv_layers.new(name='UVMap')
_uv.uv.foreach_set('vector', [0.375, 0.0, 0.625, 0.0, 0.625, 0.25, 0.375, 0.25, 0.375, 0.25, 0.625, 0.25, 0.625, 0.5, 0.375, 0.5, 0.375, 0.5, 0.625, 0.5, 0.625, 0.75, 0.375, 0.75, 0.375, 0.75, 0.625, 0.75, 0.625, 1.0, 0.375, 1.0, 0.125, 0.5, 0.375, 0.5, 0.375, 0.75, 0.125, 0.75, 0.625, 0.5, 0.875, 0.5, 0.875, 0.75, 0.625, 0.75])
me_cube_008.update()
me_cylinder_001 = bpy.data.meshes.new('Cylinder.001')
me_cylinder_001.from_pydata([(0.0, 2.11, -0.3391), (0.0, 2.11, 0.3391), (1.492, 1.492, -0.3391), (1.492, 1.492, 0.3391), (2.11, 0.0, -0.3391), (2.11, 0.0, 0.3391), (1.492, -1.492, -0.3391), (1.492, -1.492, 0.3391), (0.0, -2.11, -0.3391), (0.0, -2.11, 0.3391), (-1.492, -1.492, -0.3391), (-1.492, -1.492, 0.3391), (-2.11, 0.0, -0.3391), (-2.11, 0.0, 0.3391), (-1.492, 1.492, -0.3391), (-1.492, 1.492, 0.3391)], [], [(0, 1, 3, 2), (2, 3, 5, 4), (4, 5, 7, 6), (6, 7, 9, 8), (8, 9, 11, 10), (10, 11, 13, 12), (3, 1, 15, 13, 11, 9, 7, 5), (12, 13, 15, 14), (14, 15, 1, 0), (0, 2, 4, 6, 8, 10, 12, 14)])
me_cylinder_001.polygons.foreach_set('use_smooth', [True] * 10)
_uv = me_cylinder_001.uv_layers.new(name='UVMap')
_uv.uv.foreach_set('vector', [1.0, 0.5, 1.0, 1.0, 0.875, 1.0, 0.875, 0.5, 0.875, 0.5, 0.875, 1.0, 0.75, 1.0, 0.75, 0.5, 0.75, 0.5, 0.75, 1.0, 0.625, 1.0, 0.625, 0.5, 0.625, 0.5, 0.625, 1.0, 0.5, 1.0, 0.5, 0.5, 0.5, 0.5, 0.5, 1.0, 0.375, 1.0, 0.375, 0.5, 0.375, 0.5, 0.375, 1.0, 0.25, 1.0, 0.25, 0.5, 0.4197, 0.4197, 0.25, 0.49, 0.08029, 0.4197, 0.01, 0.25, 0.08029, 0.08029, 0.25, 0.01, 0.4197, 0.08029, 0.49, 0.25, 0.25, 0.5, 0.25, 1.0, 0.125, 1.0, 0.125, 0.5, 0.125, 0.5, 0.125, 1.0, 0.0, 1.0, 0.0, 0.5, 0.75, 0.49, 0.9197, 0.4197, 0.99, 0.25, 0.9197, 0.08029, 0.75, 0.01, 0.5803, 0.08029, 0.51, 0.25, 0.5803, 0.4197])
me_cylinder_001.update()
me_cube_005 = bpy.data.meshes.new('Cube.005')
me_cube_005.from_pydata([(4.352, 1.713, 0.312), (4.352, 1.713, -0.312), (4.352, -1.713, 0.312), (4.352, -1.713, -0.312), (-4.352, 1.713, 0.312), (-4.352, 1.713, -0.312), (-4.352, -1.713, 0.312), (-4.352, -1.713, -0.312)], [], [(0, 4, 6, 2), (3, 2, 6, 7), (7, 6, 4, 5), (5, 1, 3, 7), (1, 0, 2, 3), (5, 4, 0, 1)])
_uv = me_cube_005.uv_layers.new(name='UVMap')
_uv.uv.foreach_set('vector', [0.625, 0.5, 0.875, 0.5, 0.875, 0.75, 0.625, 0.75, 0.375, 0.75, 0.625, 0.75, 0.625, 1.0, 0.375, 1.0, 0.375, 0.0, 0.625, 0.0, 0.625, 0.25, 0.375, 0.25, 0.125, 0.5, 0.375, 0.5, 0.375, 0.75, 0.125, 0.75, 0.375, 0.5, 0.625, 0.5, 0.625, 0.75, 0.375, 0.75, 0.375, 0.25, 0.625, 0.25, 0.625, 0.5, 0.375, 0.5])
me_cube_005.materials.append(mat_material)
me_cube_005.use_remesh_preserve_volume = False
me_cube_005.use_remesh_preserve_attributes = False
me_cube_005.use_mirror_vertex_groups = False
me_cube_005.update()
me_torus = bpy.data.meshes.new('Torus')
me_torus.from_pydata([(1.25, 0.0, 0.0), (1.125, 0.0, 0.2165), (0.875, 0.0, 0.2165), (0.75, 0.0, 3.062e-17), (0.875, 0.0, -0.2165), (1.125, 0.0, -0.2165), (1.207, 0.3235, 0.0), (1.087, 0.2912, 0.2165), (0.8452, 0.2265, 0.2165), (0.7244, 0.1941, 3.062e-17), (0.8452, 0.2265, -0.2165), (1.087, 0.2912, -0.2165), (1.083, 0.625, 0.0), (0.9743, 0.5625, 0.2165), (0.7578, 0.4375, 0.2165), (0.6495, 0.375, 3.062e-17), (0.7578, 0.4375, -0.2165), (0.9743, 0.5625, -0.2165), (0.8839, 0.8839, 0.0), (0.7955, 0.7955, 0.2165), (0.6187, 0.6187, 0.2165), (0.5303, 0.5303, 3.062e-17), (0.6187, 0.6187, -0.2165), (0.7955, 0.7955, -0.2165), (0.625, 1.083, 0.0), (0.5625, 0.9743, 0.2165), (0.4375, 0.7578, 0.2165), (0.375, 0.6495, 3.062e-17), (0.4375, 0.7578, -0.2165), (0.5625, 0.9743, -0.2165), (0.3235, 1.207, 0.0), (0.2912, 1.087, 0.2165), (0.2265, 0.8452, 0.2165), (0.1941, 0.7244, 3.062e-17), (0.2265, 0.8452, -0.2165), (0.2912, 1.087, -0.2165), (9.437e-08, 1.25, 0.0), (8.494e-08, 1.125, 0.2165), (6.606e-08, 0.875, 0.2165), (5.662e-08, 0.75, 3.062e-17), (6.606e-08, 0.875, -0.2165), (8.494e-08, 1.125, -0.2165), (-0.3235, 1.207, 0.0), (-0.2912, 1.087, 0.2165), (-0.2265, 0.8452, 0.2165), (-0.1941, 0.7244, 3.062e-17), (-0.2265, 0.8452, -0.2165), (-0.2912, 1.087, -0.2165), (-0.625, 1.083, 0.0), (-0.5625, 0.9743, 0.2165), (-0.4375, 0.7578, 0.2165), (-0.375, 0.6495, 3.062e-17), (-0.4375, 0.7578, -0.2165), (-0.5625, 0.9743, -0.2165), (-0.8839, 0.8839, 0.0), (-0.7955, 0.7955, 0.2165), (-0.6187, 0.6187, 0.2165), (-0.5303, 0.5303, 3.062e-17), (-0.6187, 0.6187, -0.2165), (-0.7955, 0.7955, -0.2165), (-1.083, 0.625, 0.0), (-0.9743, 0.5625, 0.2165), (-0.7578, 0.4375, 0.2165), (-0.6495, 0.375, 3.062e-17), (-0.7578, 0.4375, -0.2165), (-0.9743, 0.5625, -0.2165), (-1.207, 0.3235, 0.0), (-1.087, 0.2912, 0.2165), (-0.8452, 0.2265, 0.2165), (-0.7244, 0.1941, 3.062e-17), (-0.8452, 0.2265, -0.2165), (-1.087, 0.2912, -0.2165), (-1.25, 1.093e-07, 0.0), (-1.125, 9.835e-08, 0.2165), (-0.875, 7.649e-08, 0.2165), (-0.75, 6.557e-08, 3.062e-17), (-0.875, 7.649e-08, -0.2165), (-1.125, 9.835e-08, -0.2165), (-1.207, -0.3235, 0.0), (-1.087, -0.2912, 0.2165), (-0.8452, -0.2265, 0.2165), (-0.7244, -0.1941, 3.062e-17), (-0.8452, -0.2265, -0.2165), (-1.087, -0.2912, -0.2165), (-1.083, -0.625, 0.0), (-0.9743, -0.5625, 0.2165), (-0.7578, -0.4375, 0.2165), (-0.6495, -0.375, 3.062e-17), (-0.7578, -0.4375, -0.2165), (-0.9743, -0.5625, -0.2165), (-0.8839, -0.8839, 0.0), (-0.7955, -0.7955, 0.2165), (-0.6187, -0.6187, 0.2165), (-0.5303, -0.5303, 3.062e-17), (-0.6187, -0.6187, -0.2165), (-0.7955, -0.7955, -0.2165), (-0.625, -1.083, 0.0), (-0.5625, -0.9743, 0.2165), (-0.4375, -0.7578, 0.2165), (-0.375, -0.6495, 3.062e-17), (-0.4375, -0.7578, -0.2165), (-0.5625, -0.9743, -0.2165), (-0.3235, -1.207, 0.0), (-0.2912, -1.087, 0.2165), (-0.2265, -0.8452, 0.2165), (-0.1941, -0.7244, 3.062e-17), (-0.2265, -0.8452, -0.2165), (-0.2912, -1.087, -0.2165), (9.437e-08, -1.25, 0.0), (8.494e-08, -1.125, 0.2165), (6.606e-08, -0.875, 0.2165), (5.662e-08, -0.75, 3.062e-17), (6.606e-08, -0.875, -0.2165), (8.494e-08, -1.125, -0.2165), (0.3235, -1.207, 0.0), (0.2912, -1.087, 0.2165), (0.2265, -0.8452, 0.2165), (0.1941, -0.7244, 3.062e-17), (0.2265, -0.8452, -0.2165), (0.2912, -1.087, -0.2165), (0.625, -1.083, 0.0), (0.5625, -0.9743, 0.2165), (0.4375, -0.7578, 0.2165), (0.375, -0.6495, 3.062e-17), (0.4375, -0.7578, -0.2165), (0.5625, -0.9743, -0.2165), (0.8839, -0.8839, 0.0), (0.7955, -0.7955, 0.2165), (0.6187, -0.6187, 0.2165), (0.5303, -0.5303, 3.062e-17), (0.6187, -0.6187, -0.2165), (0.7955, -0.7955, -0.2165), (1.083, -0.625, 0.0), (0.9743, -0.5625, 0.2165), (0.7578, -0.4375, 0.2165), (0.6495, -0.375, 3.062e-17), (0.7578, -0.4375, -0.2165), (0.9743, -0.5625, -0.2165), (1.207, -0.3235, 0.0), (1.087, -0.2912, 0.2165), (0.8452, -0.2265, 0.2165), (0.7244, -0.1941, 3.062e-17), (0.8452, -0.2265, -0.2165), (1.087, -0.2912, -0.2165)], [], [(0, 6, 7, 1), (1, 7, 8, 2), (2, 8, 9, 3), (3, 9, 10, 4), (4, 10, 11, 5), (5, 11, 6, 0), (6, 12, 13, 7), (7, 13, 14, 8), (8, 14, 15, 9), (9, 15, 16, 10), (10, 16, 17, 11), (11, 17, 12, 6), (12, 18, 19, 13), (13, 19, 20, 14), (14, 20, 21, 15), (15, 21, 22, 16), (16, 22, 23, 17), (17, 23, 18, 12), (18, 24, 25, 19), (19, 25, 26, 20), (20, 26, 27, 21), (21, 27, 28, 22), (22, 28, 29, 23), (23, 29, 24, 18), (24, 30, 31, 25), (25, 31, 32, 26), (26, 32, 33, 27), (27, 33, 34, 28), (28, 34, 35, 29), (29, 35, 30, 24), (30, 36, 37, 31), (31, 37, 38, 32), (32, 38, 39, 33), (33, 39, 40, 34), (34, 40, 41, 35), (35, 41, 36, 30), (36, 42, 43, 37), (37, 43, 44, 38), (38, 44, 45, 39), (39, 45, 46, 40), (40, 46, 47, 41), (41, 47, 42, 36), (42, 48, 49, 43), (43, 49, 50, 44), (44, 50, 51, 45), (45, 51, 52, 46), (46, 52, 53, 47), (47, 53, 48, 42), (48, 54, 55, 49), (49, 55, 56, 50), (50, 56, 57, 51), (51, 57, 58, 52), (52, 58, 59, 53), (53, 59, 54, 48), (54, 60, 61, 55), (55, 61, 62, 56), (56, 62, 63, 57), (57, 63, 64, 58), (58, 64, 65, 59), (59, 65, 60, 54), (60, 66, 67, 61), (61, 67, 68, 62), (62, 68, 69, 63), (63, 69, 70, 64), (64, 70, 71, 65), (65, 71, 66, 60), (66, 72, 73, 67), (67, 73, 74, 68), (68, 74, 75, 69), (69, 75, 76, 70), (70, 76, 77, 71), (71, 77, 72, 66), (72, 78, 79, 73), (73, 79, 80, 74), (74, 80, 81, 75), (75, 81, 82, 76), (76, 82, 83, 77), (77, 83, 78, 72), (78, 84, 85, 79), (79, 85, 86, 80), (80, 86, 87, 81), (81, 87, 88, 82), (82, 88, 89, 83), (83, 89, 84, 78), (84, 90, 91, 85), (85, 91, 92, 86), (86, 92, 93, 87), (87, 93, 94, 88), (88, 94, 95, 89), (89, 95, 90, 84), (90, 96, 97, 91), (91, 97, 98, 92), (92, 98, 99, 93), (93, 99, 100, 94), (94, 100, 101, 95), (95, 101, 96, 90), (96, 102, 103, 97), (97, 103, 104, 98), (98, 104, 105, 99), (99, 105, 106, 100), (100, 106, 107, 101), (101, 107, 102, 96), (102, 108, 109, 103), (103, 109, 110, 104), (104, 110, 111, 105), (105, 111, 112, 106), (106, 112, 113, 107), (107, 113, 108, 102), (108, 114, 115, 109), (109, 115, 116, 110), (110, 116, 117, 111), (111, 117, 118, 112), (112, 118, 119, 113), (113, 119, 114, 108), (114, 120, 121, 115), (115, 121, 122, 116), (116, 122, 123, 117), (117, 123, 124, 118), (118, 124, 125, 119), (119, 125, 120, 114), (120, 126, 127, 121), (121, 127, 128, 122), (122, 128, 129, 123), (123, 129, 130, 124), (124, 130, 131, 125), (125, 131, 126, 120), (126, 132, 133, 127), (127, 133, 134, 128), (128, 134, 135, 129), (129, 135, 136, 130), (130, 136, 137, 131), (131, 137, 132, 126), (132, 138, 139, 133), (133, 139, 140, 134), (134, 140, 141, 135), (135, 141, 142, 136), (136, 142, 143, 137), (137, 143, 138, 132), (138, 0, 1, 139), (139, 1, 2, 140), (140, 2, 3, 141), (141, 3, 4, 142), (142, 4, 5, 143), (143, 5, 0, 138)])
me_torus.polygons.foreach_set('use_smooth', [True] * 144)
_uv = me_torus.uv_layers.new(name='UVMap')
_uv.uv.foreach_set('vector', [0.5, 0.5, 0.5417, 0.5, 0.5417, 0.6667, 0.5, 0.6667, 0.5, 0.6667, 0.5417, 0.6667, 0.5417, 0.8333, 0.5, 0.8333, 0.5, 0.8333, 0.5417, 0.8333, 0.5417, 1.0, 0.5, 1.0, 0.5, -1.11e-16, 0.5417, -1.11e-16, 0.5417, 0.1667, 0.5, 0.1667, 0.5, 0.1667, 0.5417, 0.1667, 0.5417, 0.3333, 0.5, 0.3333, 0.5, 0.3333, 0.5417, 0.3333, 0.5417, 0.5, 0.5, 0.5, 0.5417, 0.5, 0.5833, 0.5, 0.5833, 0.6667, 0.5417, 0.6667, 0.5417, 0.6667, 0.5833, 0.6667, 0.5833, 0.8333, 0.5417, 0.8333, 0.5417, 0.8333, 0.5833, 0.8333, 0.5833, 1.0, 0.5417, 1.0, 0.5417, -1.11e-16, 0.5833, -1.11e-16, 0.5833, 0.1667, 0.5417, 0.1667, 0.5417, 0.1667, 0.5833, 0.1667, 0.5833, 0.3333, 0.5417, 0.3333, 0.5417, 0.3333, 0.5833, 0.3333, 0.5833, 0.5, 0.5417, 0.5, 0.5833, 0.5, 0.625, 0.5, 0.625, 0.6667, 0.5833, 0.6667, 0.5833, 0.6667, 0.625, 0.6667, 0.625, 0.8333, 0.5833, 0.8333, 0.5833, 0.8333, 0.625, 0.8333, 0.625, 1.0, 0.5833, 1.0, 0.5833, -1.11e-16, 0.625, -1.11e-16, 0.625, 0.1667, 0.5833, 0.1667, 0.5833, 0.1667, 0.625, 0.1667, 0.625, 0.3333, 0.5833, 0.3333, 0.5833, 0.3333, 0.625, 0.3333, 0.625, 0.5, 0.5833, 0.5, 0.625, 0.5, 0.6667, 0.5, 0.6667, 0.6667, 0.625, 0.6667, 0.625, 0.6667, 0.6667, 0.6667, 0.6667, 0.8333, 0.625, 0.8333, 0.625, 0.8333, 0.6667, 0.8333, 0.6667, 1.0, 0.625, 1.0, 0.625, -1.11e-16, 0.6667, -1.11e-16, 0.6667, 0.1667, 0.625, 0.1667, 0.625, 0.1667, 0.6667, 0.1667, 0.6667, 0.3333, 0.625, 0.3333, 0.625, 0.3333, 0.6667, 0.3333, 0.6667, 0.5, 0.625, 0.5, 0.6667, 0.5, 0.7083, 0.5, 0.7083, 0.6667, 0.6667, 0.6667, 0.6667, 0.6667, 0.7083, 0.6667, 0.7083, 0.8333, 0.6667, 0.8333, 0.6667, 0.8333, 0.7083, 0.8333, 0.7083, 1.0, 0.6667, 1.0, 0.6667, -1.11e-16, 0.7083, -1.11e-16, 0.7083, 0.1667, 0.6667, 0.1667, 0.6667, 0.1667, 0.7083, 0.1667, 0.7083, 0.3333, 0.6667, 0.3333, 0.6667, 0.3333, 0.7083, 0.3333, 0.7083, 0.5, 0.6667, 0.5, 0.7083, 0.5, 0.75, 0.5, 0.75, 0.6667, 0.7083, 0.6667, 0.7083, 0.6667, 0.75, 0.6667, 0.75, 0.8333, 0.7083, 0.8333, 0.7083, 0.8333, 0.75, 0.8333, 0.75, 1.0, 0.7083, 1.0, 0.7083, -1.11e-16, 0.75, -1.11e-16, 0.75, 0.1667, 0.7083, 0.1667, 0.7083, 0.1667, 0.75, 0.1667, 0.75, 0.3333, 0.7083, 0.3333, 0.7083, 0.3333, 0.75, 0.3333, 0.75, 0.5, 0.7083, 0.5, 0.75, 0.5, 0.7917, 0.5, 0.7917, 0.6667, 0.75, 0.6667, 0.75, 0.6667, 0.7917, 0.6667, 0.7917, 0.8333, 0.75, 0.8333, 0.75, 0.8333, 0.7917, 0.8333, 0.7917, 1.0, 0.75, 1.0, 0.75, -1.11e-16, 0.7917, -1.11e-16, 0.7917, 0.1667, 0.75, 0.1667, 0.75, 0.1667, 0.7917, 0.1667, 0.7917, 0.3333, 0.75, 0.3333, 0.75, 0.3333, 0.7917, 0.3333, 0.7917, 0.5, 0.75, 0.5, 0.7917, 0.5, 0.8333, 0.5, 0.8333, 0.6667, 0.7917, 0.6667, 0.7917, 0.6667, 0.8333, 0.6667, 0.8333, 0.8333, 0.7917, 0.8333, 0.7917, 0.8333, 0.8333, 0.8333, 0.8333, 1.0, 0.7917, 1.0, 0.7917, -1.11e-16, 0.8333, -1.11e-16, 0.8333, 0.1667, 0.7917, 0.1667, 0.7917, 0.1667, 0.8333, 0.1667, 0.8333, 0.3333, 0.7917, 0.3333, 0.7917, 0.3333, 0.8333, 0.3333, 0.8333, 0.5, 0.7917, 0.5, 0.8333, 0.5, 0.875, 0.5, 0.875, 0.6667, 0.8333, 0.6667, 0.8333, 0.6667, 0.875, 0.6667, 0.875, 0.8333, 0.8333, 0.8333, 0.8333, 0.8333, 0.875, 0.8333, 0.875, 1.0, 0.8333, 1.0, 0.8333, -1.11e-16, 0.875, -1.11e-16, 0.875, 0.1667, 0.8333, 0.1667, 0.8333, 0.1667, 0.875, 0.1667, 0.875, 0.3333, 0.8333, 0.3333, 0.8333, 0.3333, 0.875, 0.3333, 0.875, 0.5, 0.8333, 0.5, 0.875, 0.5, 0.9167, 0.5, 0.9167, 0.6667, 0.875, 0.6667, 0.875, 0.6667, 0.9167, 0.6667, 0.9167, 0.8333, 0.875, 0.8333, 0.875, 0.8333, 0.9167, 0.8333, 0.9167, 1.0, 0.875, 1.0, 0.875, -1.11e-16, 0.9167, -1.11e-16, 0.9167, 0.1667, 0.875, 0.1667, 0.875, 0.1667, 0.9167, 0.1667, 0.9167, 0.3333, 0.875, 0.3333, 0.875, 0.3333, 0.9167, 0.3333, 0.9167, 0.5, 0.875, 0.5, 0.9167, 0.5, 0.9583, 0.5, 0.9583, 0.6667, 0.9167, 0.6667, 0.9167, 0.6667, 0.9583, 0.6667, 0.9583, 0.8333, 0.9167, 0.8333, 0.9167, 0.8333, 0.9583, 0.8333, 0.9583, 1.0, 0.9167, 1.0, 0.9167, -1.11e-16, 0.9583, -1.11e-16, 0.9583, 0.1667, 0.9167, 0.1667, 0.9167, 0.1667, 0.9583, 0.1667, 0.9583, 0.3333, 0.9167, 0.3333, 0.9167, 0.3333, 0.9583, 0.3333, 0.9583, 0.5, 0.9167, 0.5, 0.9583, 0.5, 1.0, 0.5, 1.0, 0.6667, 0.9583, 0.6667, 0.9583, 0.6667, 1.0, 0.6667, 1.0, 0.8333, 0.9583, 0.8333, 0.9583, 0.8333, 1.0, 0.8333, 1.0, 1.0, 0.9583, 1.0, 0.9583, -1.11e-16, 1.0, -1.11e-16, 1.0, 0.1667, 0.9583, 0.1667, 0.9583, 0.1667, 1.0, 0.1667, 1.0, 0.3333, 0.9583, 0.3333, 0.9583, 0.3333, 1.0, 0.3333, 1.0, 0.5, 0.9583, 0.5, -4.441e-16, 0.5, 0.04167, 0.5, 0.04167, 0.6667, -4.441e-16, 0.6667, -4.441e-16, 0.6667, 0.04167, 0.6667, 0.04167, 0.8333, -4.441e-16, 0.8333, -4.441e-16, 0.8333, 0.04167, 0.8333, 0.04167, 1.0, -4.441e-16, 1.0, -4.441e-16, -1.11e-16, 0.04167, -1.11e-16, 0.04167, 0.1667, -4.441e-16, 0.1667, -4.441e-16, 0.1667, 0.04167, 0.1667, 0.04167, 0.3333, -4.441e-16, 0.3333, -4.441e-16, 0.3333, 0.04167, 0.3333, 0.04167, 0.5, -4.441e-16, 0.5, 0.04167, 0.5, 0.08333, 0.5, 0.08333, 0.6667, 0.04167, 0.6667, 0.04167, 0.6667, 0.08333, 0.6667, 0.08333, 0.8333, 0.04167, 0.8333, 0.04167, 0.8333, 0.08333, 0.8333, 0.08333, 1.0, 0.04167, 1.0, 0.04167, -1.11e-16, 0.08333, -1.11e-16, 0.08333, 0.1667, 0.04167, 0.1667, 0.04167, 0.1667, 0.08333, 0.1667, 0.08333, 0.3333, 0.04167, 0.3333, 0.04167, 0.3333, 0.08333, 0.3333, 0.08333, 0.5, 0.04167, 0.5, 0.08333, 0.5, 0.125, 0.5, 0.125, 0.6667, 0.08333, 0.6667, 0.08333, 0.6667, 0.125, 0.6667, 0.125, 0.8333, 0.08333, 0.8333, 0.08333, 0.8333, 0.125, 0.8333, 0.125, 1.0, 0.08333, 1.0, 0.08333, -1.11e-16, 0.125, -1.11e-16, 0.125, 0.1667, 0.08333, 0.1667, 0.08333, 0.1667, 0.125, 0.1667, 0.125, 0.3333, 0.08333, 0.3333, 0.08333, 0.3333, 0.125, 0.3333, 0.125, 0.5, 0.08333, 0.5, 0.125, 0.5, 0.1667, 0.5, 0.1667, 0.6667, 0.125, 0.6667, 0.125, 0.6667, 0.1667, 0.6667, 0.1667, 0.8333, 0.125, 0.8333, 0.125, 0.8333, 0.1667, 0.8333, 0.1667, 1.0, 0.125, 1.0, 0.125, -1.11e-16, 0.1667, -1.11e-16, 0.1667, 0.1667, 0.125, 0.1667, 0.125, 0.1667, 0.1667, 0.1667, 0.1667, 0.3333, 0.125, 0.3333, 0.125, 0.3333, 0.1667, 0.3333, 0.1667, 0.5, 0.125, 0.5, 0.1667, 0.5, 0.2083, 0.5, 0.2083, 0.6667, 0.1667, 0.6667, 0.1667, 0.6667, 0.2083, 0.6667, 0.2083, 0.8333, 0.1667, 0.8333, 0.1667, 0.8333, 0.2083, 0.8333, 0.2083, 1.0, 0.1667, 1.0, 0.1667, -1.11e-16, 0.2083, -1.11e-16, 0.2083, 0.1667, 0.1667, 0.1667, 0.1667, 0.1667, 0.2083, 0.1667, 0.2083, 0.3333, 0.1667, 0.3333, 0.1667, 0.3333, 0.2083, 0.3333, 0.2083, 0.5, 0.1667, 0.5, 0.2083, 0.5, 0.25, 0.5, 0.25, 0.6667, 0.2083, 0.6667, 0.2083, 0.6667, 0.25, 0.6667, 0.25, 0.8333, 0.2083, 0.8333, 0.2083, 0.8333, 0.25, 0.8333, 0.25, 1.0, 0.2083, 1.0, 0.2083, -1.11e-16, 0.25, -1.11e-16, 0.25, 0.1667, 0.2083, 0.1667, 0.2083, 0.1667, 0.25, 0.1667, 0.25, 0.3333, 0.2083, 0.3333, 0.2083, 0.3333, 0.25, 0.3333, 0.25, 0.5, 0.2083, 0.5, 0.25, 0.5, 0.2917, 0.5, 0.2917, 0.6667, 0.25, 0.6667, 0.25, 0.6667, 0.2917, 0.6667, 0.2917, 0.8333, 0.25, 0.8333, 0.25, 0.8333, 0.2917, 0.8333, 0.2917, 1.0, 0.25, 1.0, 0.25, -1.11e-16, 0.2917, -1.11e-16, 0.2917, 0.1667, 0.25, 0.1667, 0.25, 0.1667, 0.2917, 0.1667, 0.2917, 0.3333, 0.25, 0.3333, 0.25, 0.3333, 0.2917, 0.3333, 0.2917, 0.5, 0.25, 0.5, 0.2917, 0.5, 0.3333, 0.5, 0.3333, 0.6667, 0.2917, 0.6667, 0.2917, 0.6667, 0.3333, 0.6667, 0.3333, 0.8333, 0.2917, 0.8333, 0.2917, 0.8333, 0.3333, 0.8333, 0.3333, 1.0, 0.2917, 1.0, 0.2917, -1.11e-16, 0.3333, -1.11e-16, 0.3333, 0.1667, 0.2917, 0.1667, 0.2917, 0.1667, 0.3333, 0.1667, 0.3333, 0.3333, 0.2917, 0.3333, 0.2917, 0.3333, 0.3333, 0.3333, 0.3333, 0.5, 0.2917, 0.5, 0.3333, 0.5, 0.375, 0.5, 0.375, 0.6667, 0.3333, 0.6667, 0.3333, 0.6667, 0.375, 0.6667, 0.375, 0.8333, 0.3333, 0.8333, 0.3333, 0.8333, 0.375, 0.8333, 0.375, 1.0, 0.3333, 1.0, 0.3333, -1.11e-16, 0.375, -1.11e-16, 0.375, 0.1667, 0.3333, 0.1667, 0.3333, 0.1667, 0.375, 0.1667, 0.375, 0.3333, 0.3333, 0.3333, 0.3333, 0.3333, 0.375, 0.3333, 0.375, 0.5, 0.3333, 0.5, 0.375, 0.5, 0.4167, 0.5, 0.4167, 0.6667, 0.375, 0.6667, 0.375, 0.6667, 0.4167, 0.6667, 0.4167, 0.8333, 0.375, 0.8333, 0.375, 0.8333, 0.4167, 0.8333, 0.4167, 1.0, 0.375, 1.0, 0.375, -1.11e-16, 0.4167, -1.11e-16, 0.4167, 0.1667, 0.375, 0.1667, 0.375, 0.1667, 0.4167, 0.1667, 0.4167, 0.3333, 0.375, 0.3333, 0.375, 0.3333, 0.4167, 0.3333, 0.4167, 0.5, 0.375, 0.5, 0.4167, 0.5, 0.4583, 0.5, 0.4583, 0.6667, 0.4167, 0.6667, 0.4167, 0.6667, 0.4583, 0.6667, 0.4583, 0.8333, 0.4167, 0.8333, 0.4167, 0.8333, 0.4583, 0.8333, 0.4583, 1.0, 0.4167, 1.0, 0.4167, -1.11e-16, 0.4583, -1.11e-16, 0.4583, 0.1667, 0.4167, 0.1667, 0.4167, 0.1667, 0.4583, 0.1667, 0.4583, 0.3333, 0.4167, 0.3333, 0.4167, 0.3333, 0.4583, 0.3333, 0.4583, 0.5, 0.4167, 0.5, 0.4583, 0.5, 0.5, 0.5, 0.5, 0.6667, 0.4583, 0.6667, 0.4583, 0.6667, 0.5, 0.6667, 0.5, 0.8333, 0.4583, 0.8333, 0.4583, 0.8333, 0.5, 0.8333, 0.5, 1.0, 0.4583, 1.0, 0.4583, -1.11e-16, 0.5, -1.11e-16, 0.5, 0.1667, 0.4583, 0.1667, 0.4583, 0.1667, 0.5, 0.1667, 0.5, 0.3333, 0.4583, 0.3333, 0.4583, 0.3333, 0.5, 0.3333, 0.5, 0.5, 0.4583, 0.5])
me_torus.update()
me_cone = bpy.data.meshes.new('Cone')
me_cone.from_pydata([(0.0, 2.569, -2.569), (1.817, 1.817, -2.569), (2.569, 0.0, -2.569), (1.817, -1.817, -2.569), (0.0, -2.569, -2.569), (-1.817, -1.817, -2.569), (-2.569, 0.0, -2.569), (-1.817, 1.817, -2.569), (0.0, 0.0, 2.569), (-6.615e-08, 8.269e-09, 2.076), (-8.033e-08, 2.565, -2.569), (2.565, 1.004e-08, -2.569), (-8.033e-08, -2.565, -2.569), (-2.565, 1.004e-08, -2.569), (1.814, 1.814, -2.569), (-1.814, -1.814, -2.569), (-1.814, 1.814, -2.569), (1.814, -1.814, -2.569)], [], [(8, 1, 0), (8, 2, 1), (3, 2, 8), (8, 4, 3), (5, 4, 8), (5, 8, 6), (15, 5, 6, 7, 16, 13), (7, 0, 1, 2, 3, 4, 5, 15, 12, 17, 11, 14, 10, 16), (8, 7, 6), (7, 8, 0), (14, 9, 10), (9, 14, 11), (17, 9, 11), (9, 17, 12), (15, 9, 12), (13, 9, 15), (16, 9, 13), (10, 9, 16)])
me_cone.polygons.foreach_set('material_index', [0, 0, 0, 0, 0, 0, 0, 0, 0, 0, 18392, 18392, 18392, 18392, 18392, 18392, 18392, 18392])
_uv = me_cone.uv_layers.new(name='UVMap')
_uv.uv.foreach_set('vector', [0.25, 0.25, 0.4197, 0.4197, 0.25, 0.49, 0.25, 0.25, 0.49, 0.25, 0.4197, 0.4197, 0.4197, 0.08029, 0.49, 0.25, 0.25, 0.25, 0.25, 0.25, 0.25, 0.01, 0.4197, 0.08029, 0.08029, 0.08029, 0.25, 0.01, 0.25, 0.25, 0.08029, 0.08029, 0.25, 0.25, 0.01, 0.25, 0.6105, 0.1105, 0.5803, 0.08029, 0.51, 0.25, 0.5803, 0.4197, 0.6105, 0.3895, 0.5527, 0.25, 0.5803, 0.4197, 0.75, 0.49, 0.9197, 0.4197, 0.99, 0.25, 0.9197, 0.08029, 0.75, 0.01, 0.5803, 0.08029, 0.6105, 0.1105, 0.75, 0.0527, 0.8895, 0.1105, 0.9473, 0.25, 0.8895, 0.3895, 0.75, 0.4473, 0.6105, 0.3895, 0.25, 0.25, 0.08029, 0.4197, 0.01, 0.25, 0.08029, 0.4197, 0.25, 0.25, 0.25, 0.49, 0.4064, 0.4064, 0.25, 0.25, 0.25, 0.4712, 0.25, 0.25, 0.4064, 0.4064, 0.4712, 0.25, 0.4064, 0.0936, 0.25, 0.25, 0.4712, 0.25, 0.25, 0.25, 0.4064, 0.0936, 0.25, 0.02881, 0.0936, 0.0936, 0.25, 0.25, 0.25, 0.02881, 0.02881, 0.25, 0.25, 0.25, 0.0936, 0.0936, 0.0936, 0.4064, 0.25, 0.25, 0.02881, 0.25, 0.25, 0.4712, 0.25, 0.25, 0.0936, 0.4064])
me_cone.update()
me_cube_009 = bpy.data.meshes.new('Cube.009')
me_cube_009.from_pydata([(2.216, 4.435, 0.312), (2.216, 4.435, -0.312), (2.216, -4.435, 0.312), (2.216, -4.435, -0.312), (-2.216, 4.435, 0.312), (-2.216, 4.435, -0.312), (-2.216, -4.435, 0.312), (-2.216, -4.435, -0.312)], [], [(0, 4, 6, 2), (3, 2, 6, 7), (7, 6, 4, 5), (5, 1, 3, 7), (1, 0, 2, 3), (5, 4, 0, 1)])
_uv = me_cube_009.uv_layers.new(name='UVMap')
_uv.uv.foreach_set('vector', [0.625, 0.5, 0.875, 0.5, 0.875, 0.75, 0.625, 0.75, 0.375, 0.75, 0.625, 0.75, 0.625, 1.0, 0.375, 1.0, 0.375, 0.0, 0.625, 0.0, 0.625, 0.25, 0.375, 0.25, 0.125, 0.5, 0.375, 0.5, 0.375, 0.75, 0.125, 0.75, 0.375, 0.5, 0.625, 0.5, 0.625, 0.75, 0.375, 0.75, 0.375, 0.25, 0.625, 0.25, 0.625, 0.5, 0.375, 0.5])
me_cube_009.materials.append(mat_material)
me_cube_009.use_remesh_preserve_volume = False
me_cube_009.use_remesh_preserve_attributes = False
me_cube_009.use_mirror_vertex_groups = False
me_cube_009.update()
me_cube_010 = bpy.data.meshes.new('Cube.010')
me_cube_010.from_pydata([(10.67, 2.831, 0.312), (10.67, 2.831, -0.312), (0.0, 2.831, 0.312), (0.0, 2.831, -0.312), (0.0, 0.0, -0.312), (10.67, 0.0, 0.312), (0.0, 0.0, 0.312), (10.67, 0.0, -0.312), (10.67, 3.447, -0.312), (0.0, 3.447, -0.312), (10.67, 3.447, 0.312), (0.0, 3.447, 0.312), (0.0, 2.831, 1.362), (10.67, 2.831, 1.362), (0.0, 3.447, 1.362), (10.67, 3.447, 1.362)], [], [(4, 6, 2, 3), (11, 2, 12, 14), (0, 2, 6, 5), (1, 0, 5, 7), (3, 1, 7, 4), (9, 11, 10, 8), (3, 2, 11, 9), (1, 3, 9, 8), (0, 1, 8, 10), (12, 13, 15, 14), (2, 0, 13, 12), (10, 11, 14, 15), (0, 10, 15, 13)])
_uv = me_cube_010.uv_layers.new(name='UVMap')
_uv.uv.foreach_set('vector', [0.375, 0.125, 0.625, 0.125, 0.625, 0.25, 0.375, 0.25, 0.625, 0.25, 0.625, 0.25, 0.625, 0.25, 0.625, 0.25, 0.625, 0.5, 0.875, 0.5, 0.875, 0.625, 0.625, 0.625, 0.375, 0.5, 0.625, 0.5, 0.625, 0.625, 0.375, 0.625, 0.125, 0.5, 0.375, 0.5, 0.375, 0.625, 0.125, 0.625, 0.375, 0.25, 0.625, 0.25, 0.625, 0.5, 0.375, 0.5, 0.375, 0.25, 0.625, 0.25, 0.625, 0.25, 0.375, 0.25, 0.375, 0.5, 0.125, 0.5, 0.125, 0.5, 0.375, 0.5, 0.625, 0.5, 0.375, 0.5, 0.375, 0.5, 0.625, 0.5, 0.875, 0.5, 0.625, 0.5, 0.625, 0.5, 0.875, 0.5, 0.875, 0.5, 0.625, 0.5, 0.625, 0.5, 0.875, 0.5, 0.625, 0.5, 0.625, 0.25, 0.625, 0.25, 0.625, 0.5, 0.625, 0.5, 0.625, 0.5, 0.625, 0.5, 0.625, 0.5])
me_cube_010.materials.append(mat_material)
me_cube_010.use_remesh_preserve_volume = False
me_cube_010.use_remesh_preserve_attributes = False
me_cube_010.use_mirror_vertex_groups = False
me_cube_010.update()
me_cube_011 = bpy.data.meshes.new('Cube.011')
me_cube_011.from_pydata([(4.435, 4.435, 0.312), (4.435, 4.435, -0.312), (4.435, -4.435, 0.312), (4.435, -4.435, -0.312), (-4.435, 4.435, 0.312), (-4.435, 4.435, -0.312), (-4.435, -4.435, 0.312), (-4.435, -4.435, -0.312), (-2.115, 0.2678, 0.312), (-1.497, -1.224, 0.312), (-1.497, 1.76, 0.312), (1.487, 1.76, 0.312), (-0.005296, 2.378, 0.312), (-0.005296, -1.842, 0.312), (2.105, 0.2678, 0.312), (1.487, -1.224, 0.312), (-1.497, 1.76, -0.312), (-0.005296, 2.378, -0.312), (2.105, 0.2678, -0.312), (1.487, -1.224, -0.312), (1.487, 1.76, -0.312), (-2.115, 0.2678, -0.312), (-0.005296, -1.842, -0.312), (-1.497, -1.224, -0.312)], [], [(10, 4, 6, 2, 0, 11, 14, 15, 13, 9, 8), (11, 0, 4, 10, 12), (3, 2, 6, 7), (7, 6, 4, 5), (5, 1, 20, 17, 16), (20, 1, 3, 7, 5, 16, 21, 23, 22, 19, 18), (1, 0, 2, 3), (5, 4, 0, 1), (20, 11, 12, 17), (14, 11, 20, 18), (15, 14, 18, 19), (13, 15, 19, 22), (9, 13, 22, 23), (21, 8, 9, 23), (16, 10, 8, 21), (17, 12, 10, 16)])
me_cube_011.polygons.foreach_set('use_smooth', [0, 0, 0, 0, 0, 0, 0, 0, 1, 1, 1, 1, 1, 1, 1, 1])
me_cube_011.polygons.foreach_set('material_index', [0, 0, 0, 0, 0, 0, 0, 0, 19608, 19608, 19608, 19608, 19608, 19608, 19608, 19608])
_uv = me_cube_011.uv_layers.new(name='UVMap')
_uv.uv.foreach_set('vector', [0.7922, 0.5754, 0.875, 0.5, 0.875, 0.75, 0.625, 0.75, 0.625, 0.5, 0.7081, 0.5754, 0.6907, 0.6175, 0.7081, 0.6595, 0.7501, 0.6769, 0.7922, 0.6595, 0.8096, 0.6175, 0.7081, 0.5754, 0.625, 0.5, 0.875, 0.5, 0.7922, 0.5754, 0.7501, 0.558, 0.375, 0.75, 0.625, 0.75, 0.625, 1.0, 0.375, 1.0, 0.375, 0.0, 0.625, 0.0, 0.625, 0.25, 0.375, 0.25, 0.125, 0.5, 0.375, 0.5, 0.2919, 0.5754, 0.2499, 0.558, 0.2078, 0.5754, 0.2919, 0.5754, 0.375, 0.5, 0.375, 0.75, 0.125, 0.75, 0.125, 0.5, 0.2078, 0.5754, 0.1904, 0.6175, 0.2078, 0.6595, 0.2499, 0.6769, 0.2919, 0.6595, 0.3093, 0.6175, 0.375, 0.5, 0.625, 0.5, 0.625, 0.75, 0.375, 0.75, 0.375, 0.25, 0.625, 0.25, 0.625, 0.5, 0.375, 0.5, 0.875, 0.6901, 0.875, 0.7195, 1.0, 0.7195, 1.0, 0.6901, 0.75, 0.7195, 0.875, 0.7195, 0.875, 0.6901, 0.75, 0.6901, 0.625, 0.7195, 0.75, 0.7195, 0.75, 0.6901, 0.625, 0.6901, 0.5, 0.7195, 0.625, 0.7195, 0.625, 0.6901, 0.5, 0.6901, 0.375, 0.7195, 0.5, 0.7195, 0.5, 0.6901, 0.375, 0.6901, 0.25, 0.6901, 0.25, 0.7195, 0.375, 0.7195, 0.375, 0.6901, 0.125, 0.6901, 0.125, 0.7195, 0.25, 0.7195, 0.25, 0.6901, 0.0, 0.6901, 0.0, 0.7195, 0.125, 0.7195, 0.125, 0.6901])
me_cube_011.materials.append(mat_material)
me_cube_011.use_remesh_preserve_volume = False
me_cube_011.use_remesh_preserve_attributes = False
me_cube_011.use_mirror_vertex_groups = False
me_cube_011.update()
me_cube_012 = bpy.data.meshes.new('Cube.012')
me_cube_012.from_pydata([(2.216, 4.435, 0.312), (2.216, 4.435, -0.312), (2.216, -4.435, 0.312), (2.216, -4.435, -0.312), (-2.216, 4.435, 0.312), (-2.216, 4.435, -0.312), (-2.216, -4.435, 0.312), (-2.216, -4.435, -0.312)], [], [(0, 4, 6, 2), (3, 2, 6, 7), (7, 6, 4, 5), (5, 1, 3, 7), (1, 0, 2, 3), (5, 4, 0, 1)])
_uv = me_cube_012.uv_layers.new(name='UVMap')
_uv.uv.foreach_set('vector', [0.625, 0.5, 0.875, 0.5, 0.875, 0.75, 0.625, 0.75, 0.375, 0.75, 0.625, 0.75, 0.625, 1.0, 0.375, 1.0, 0.375, 0.0, 0.625, 0.0, 0.625, 0.25, 0.375, 0.25, 0.125, 0.5, 0.375, 0.5, 0.375, 0.75, 0.125, 0.75, 0.375, 0.5, 0.625, 0.5, 0.625, 0.75, 0.375, 0.75, 0.375, 0.25, 0.625, 0.25, 0.625, 0.5, 0.375, 0.5])
me_cube_012.materials.append(mat_material)
me_cube_012.use_remesh_preserve_volume = False
me_cube_012.use_remesh_preserve_attributes = False
me_cube_012.use_mirror_vertex_groups = False
me_cube_012.update()

# ---- objects
ob_cube_col = bpy.data.objects.new('Cube-col', me_cube)
ob_light = bpy.data.objects.new('Light', light_light)
ob_camera = bpy.data.objects.new('Camera', cam_camera)
ob_cube_ab = bpy.data.objects.new('Cube-ab', me_cube_001)
ob_cube_col_002 = bpy.data.objects.new('Cube-col.002', me_cube_002)
ob_cube_col_003 = bpy.data.objects.new('Cube-col.003', me_cube_003)
ob_cube_col_004 = bpy.data.objects.new('Cube-col.004', me_cube_004)
ob_gear_ab = bpy.data.objects.new('Gear-ab', me_gear)
ob_gear2_ab = bpy.data.objects.new('Gear2-ab', me_gear_001)
ob_spiral_col = bpy.data.objects.new('spiral-col', me_cube_006)
ob_cube_col_001 = bpy.data.objects.new('Cube-col.001', me_cube_007)
ob_cylinder_ab = bpy.data.objects.new('Cylinder-ab', me_cylinder)
ob_platform_ab = bpy.data.objects.new('platform-ab', me_cube_008)
ob_elevator_ab = bpy.data.objects.new('elevator-ab', me_cylinder_001)
ob_cube_col_005 = bpy.data.objects.new('Cube-col.005', me_cube_005)
ob_torus = bpy.data.objects.new('Torus', me_torus)
ob_cone_colonly = bpy.data.objects.new('Cone-colonly', me_cone)
ob_cube_col_006 = bpy.data.objects.new('Cube-col.006', me_cube_009)
ob_cube_col_007 = bpy.data.objects.new('Cube-col.007', me_cube_010)
ob_cube_col_008 = bpy.data.objects.new('Cube-col.008', me_cube_011)
ob_cube_col_009 = bpy.data.objects.new('Cube-col.009', me_cube_012)

# ---- transforms, parenting, visibility, modifiers, constraints
ob_cube_col.location = (0.0, 0.0, -0.33)
ob_cube_col.lock_rotations_4d = False
ob_cube_col.empty_display_type = 'ARROWS'
ob_cube_col.lineart.crease_threshold = 0.0
ob_light.location = (4.076, 1.005, 5.904)
ob_light.rotation_euler = (0.6503, 0.05522, 1.866)
ob_light.lock_rotations_4d = False
ob_light.empty_display_type = 'ARROWS'
ob_light.color = (0.0, 0.0, 0.0, 0.0)
ob_light.lineart.crease_threshold = 0.0
ob_camera.location = (7.359, -6.926, 4.958)
ob_camera.rotation_euler = (1.109, 0.0, 0.8149)
ob_camera.lock_rotations_4d = False
ob_camera.empty_display_type = 'ARROWS'
ob_camera.color = (0.0, 0.0, 0.0, 0.0)
ob_camera.display_type = 'WIRE'
ob_camera.lineart.crease_threshold = 0.0
ob_cube_ab.location = (0.0, 7.716, -0.2117)
ob_cube_ab.lock_rotations_4d = False
ob_cube_ab.empty_display_type = 'ARROWS'
ob_cube_ab.lineart.crease_threshold = 0.0
ob_cube_col_002.location = (8.118, 1.006, 1.865)
ob_cube_col_002.rotation_euler = (0.0, -0.5187, 0.0)
ob_cube_col_002.lock_rotations_4d = False
ob_cube_col_002.empty_display_type = 'ARROWS'
ob_cube_col_002.lineart.crease_threshold = 0.0
ob_cube_col_003.location = (16.06, 0.0, 3.783)
ob_cube_col_003.lock_rotations_4d = False
ob_cube_col_003.empty_display_type = 'ARROWS'
ob_cube_col_003.lineart.crease_threshold = 0.0
_m = ob_cube_col_003.modifiers.new('Mirror', 'MIRROR')
_m.use_axis = (False, True, False)
_m.use_clip = True
ob_cube_col_004.location = (0.0, 25.14, -0.3218)
ob_cube_col_004.lock_rotations_4d = False
ob_cube_col_004.empty_display_type = 'ARROWS'
ob_cube_col_004.lineart.crease_threshold = 0.0
ob_gear_ab.location = (0.0, -7.305, -0.1394)
_vg = ob_gear_ab.vertex_groups.new(name='Tips')
_vg = ob_gear_ab.vertex_groups.new(name='Valleys')
_m = ob_gear_ab.modifiers.new('Auto Smooth', 'NODES')
_m.node_group = ng_auto_smooth
_gi = [s.identifier for s in ng_auto_smooth.interface.items_tree if s.item_type == 'SOCKET' and s.in_out == 'INPUT']
_m[_gi[1]] = 1.522  # Angle
ob_gear2_ab.location = (0.0, -12.45, -0.4012)
ob_gear2_ab.rotation_euler = (0.0, -0.0, -0.2621)
_vg = ob_gear2_ab.vertex_groups.new(name='Tips')
_vg = ob_gear2_ab.vertex_groups.new(name='Valleys')
_m = ob_gear2_ab.modifiers.new('Auto Smooth', 'NODES')
_m.node_group = ng_auto_smooth
_gi = [s.identifier for s in ng_auto_smooth.interface.items_tree if s.item_type == 'SOCKET' and s.in_out == 'INPUT']
_m[_gi[1]] = 1.538  # Angle
ob_spiral_col.location = (11.63, -4.911, 3.979)
_m = ob_spiral_col.modifiers.new('Screw', 'SCREW')
_m.iterations = 2
_m.screw_offset = 5.31
_m.use_merge_vertices = True
ob_cube_col_001.location = (7.532, 1.144, 14.39)
ob_cube_col_001.lock_rotations_4d = False
ob_cube_col_001.empty_display_type = 'ARROWS'
ob_cube_col_001.lineart.crease_threshold = 0.0
ob_cylinder_ab.location = (0.0, 0.0, -1.53)
_m = ob_cylinder_ab.modifiers.new('Auto Smooth', 'NODES')
_m.node_group = ng_auto_smooth
_gi = [s.identifier for s in ng_auto_smooth.interface.items_tree if s.item_type == 'SOCKET' and s.in_out == 'INPUT']
_m[_gi[1]] = 1.522  # Angle
ob_platform_ab.location = (0.0, 0.0, -1.53)
ob_elevator_ab.location = (11.63, -4.911, 14.35)
_m = ob_elevator_ab.modifiers.new('Auto Smooth', 'NODES')
_m.node_group = ng_auto_smooth
_gi = [s.identifier for s in ng_auto_smooth.interface.items_tree if s.item_type == 'SOCKET' and s.in_out == 'INPUT']
_m[_gi[1]] = 1.522  # Angle
ob_cube_col_005.location = (0.124, 1.12, 12.32)
ob_cube_col_005.rotation_euler = (0.0, 0.3327, 0.0)
ob_cube_col_005.lock_rotations_4d = False
ob_cube_col_005.empty_display_type = 'ARROWS'
ob_cube_col_005.lineart.crease_threshold = 0.0
ob_torus.location = (-5.748, 1.144, 10.27)
ob_cone_colonly.location = (-5.748, 1.144, 10.25)
ob_cone_colonly.rotation_euler = (3.142, -0.0, 0.0)
ob_cube_col_006.location = (-5.815, 8.855, 20.77)
ob_cube_col_006.lock_rotations_4d = False
ob_cube_col_006.empty_display_type = 'ARROWS'
ob_cube_col_006.lineart.crease_threshold = 0.0
ob_cube_col_007.location = (11.63, 2.574, 14.38)
ob_cube_col_007.lock_rotations_4d = False
ob_cube_col_007.empty_display_type = 'ARROWS'
ob_cube_col_007.lineart.crease_threshold = 0.0
_m = ob_cube_col_007.modifiers.new('Mirror', 'MIRROR')
_m.use_axis = (False, True, False)
_m.use_clip = True
ob_cube_col_008.location = (11.63, -5.179, -5.7)
ob_cube_col_008.lock_rotations_4d = False
ob_cube_col_008.empty_display_type = 'ARROWS'
ob_cube_col_008.lineart.crease_threshold = 0.0
ob_cube_col_009.location = (11.77, 1.337, 20.77)
ob_cube_col_009.lock_rotations_4d = False
ob_cube_col_009.empty_display_type = 'ARROWS'
ob_cube_col_009.lineart.crease_threshold = 0.0

# ---- collection membership
col_collection.objects.link(ob_cube_col)
col_collection.objects.link(ob_light)
col_collection.objects.link(ob_camera)
col_collection.objects.link(ob_cube_ab)
col_collection.objects.link(ob_cube_col_002)
col_collection.objects.link(ob_cube_col_003)
col_collection.objects.link(ob_cube_col_004)
col_collection.objects.link(ob_gear_ab)
col_collection.objects.link(ob_gear2_ab)
col_collection.objects.link(ob_spiral_col)
col_collection.objects.link(ob_cube_col_001)
col_collection.objects.link(ob_cylinder_ab)
col_collection.objects.link(ob_platform_ab)
col_collection.objects.link(ob_elevator_ab)
col_collection.objects.link(ob_cube_col_005)
col_collection.objects.link(ob_torus)
col_collection.objects.link(ob_cone_colonly)
col_collection.objects.link(ob_cube_col_006)
col_collection.objects.link(ob_cube_col_007)
col_collection.objects.link(ob_cube_col_008)
col_collection.objects.link(ob_cube_col_009)

# ---- scene / render settings (as saved in the file)
scene.camera = ob_camera
scene.frame_start = 1; scene.frame_end = 60; scene.frame_set(1)
scene.render.engine = 'BLENDER_EEVEE_NEXT'
scene.render.image_settings.file_format = 'JPEG'
scene.render.image_settings.color_mode = 'RGB'
scene.render.resolution_x = 640
scene.render.resolution_y = 480
scene.render.fps = 30
scene.cycles.samples = 16
scene.cycles.sampling_pattern = 'TABULATED_SOBOL'
scene.view_settings.view_transform = 'Filmic'
bpy.context.view_layer.update()
